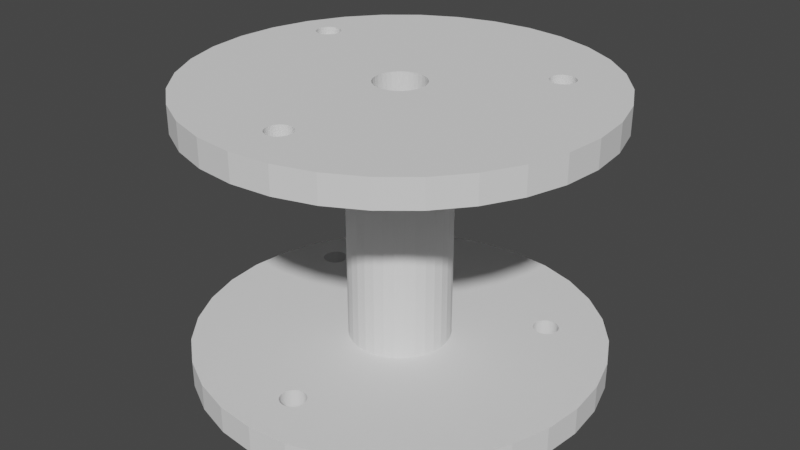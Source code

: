 # Source: Coil_Roll.blend  (saved by Blender 2.83.19; exported with 4.5.12 LTS)
import bpy
from mathutils import Matrix  # noqa: F401  (used for matrix-valued properties, if any)

bpy.ops.wm.read_factory_settings(use_empty=True)
scene = bpy.context.scene
scene.name = 'Scene'

# ---- collections
col_collection = bpy.data.collections.new('Collection'); scene.collection.children.link(col_collection)

# ---- world
world_world = bpy.data.worlds.new('World'); scene.world = world_world
world_world.use_nodes = True; world_world.node_tree.nodes.clear()
_N = world_world.node_tree.nodes; _L = world_world.node_tree.links
n0 = _N.new('ShaderNodeOutputWorld'); n0.name = 'World Output'; n0.location = (300, 300)
n1 = _N.new('ShaderNodeBackground'); n1.name = 'Background'; n1.location = (10, 300)
n1.inputs[0].default_value = (0.05088, 0.05088, 0.05088, 1.0)
_L.new(n1.outputs[0], n0.inputs[0])
n0.is_active_output = True
world_world.color = (0.05088, 0.05088, 0.05088)
world_world.use_sun_shadow = False
world_world.sun_shadow_jitter_overblur = 0.0

# ---- meshes
me_circle = bpy.data.meshes.new('Circle')
me_circle.from_pydata([(0.0, 1.0, 0.0), (-0.1951, 0.9808, 0.0), (-0.3827, 0.9239, 0.0), (-0.5556, 0.8315, 0.0), (-0.7071, 0.7071, 0.0), (-0.8315, 0.5556, 0.0), (-0.9239, 0.3827, 0.0), (-0.9808, 0.1951, 0.0), (-1.0, 7.55e-08, 0.0), (-0.9808, -0.1951, 0.0), (-0.9239, -0.3827, 0.0), (-0.8315, -0.5556, 0.0), (-0.7071, -0.7071, 0.0), (-0.5556, -0.8315, 0.0), (-0.3827, -0.9239, 0.0), (-0.1951, -0.9808, 0.0), (3.258e-07, -1.0, 0.0), (0.1951, -0.9808, 0.0), (0.3827, -0.9239, 0.0), (0.5556, -0.8315, 0.0), (0.7071, -0.7071, 0.0), (0.8315, -0.5556, 0.0), (0.9239, -0.3827, 0.0), (0.9808, -0.1951, 0.0), (1.0, 9.656e-07, 0.0), (0.9808, 0.1951, 0.0), (0.9239, 0.3827, 0.0), (0.8315, 0.5556, 0.0), (0.7071, 0.7071, 0.0), (0.5556, 0.8315, 0.0), (0.3827, 0.9239, 0.0), (0.1951, 0.9808, 0.0), (0.0, 1.0, 0.1333), (-0.1951, 0.9808, 0.1333), (-0.3827, 0.9239, 0.1333), (-0.5556, 0.8315, 0.1333), (-0.7071, 0.7071, 0.1333), (-0.8315, 0.5556, 0.1333), (-0.9239, 0.3827, 0.1333), (-0.9808, 0.1951, 0.1333), (-1.0, 7.55e-08, 0.1333), (-0.9808, -0.1951, 0.1333), (-0.9239, -0.3827, 0.1333), (-0.8315, -0.5556, 0.1333), (-0.7071, -0.7071, 0.1333), (-0.5556, -0.8315, 0.1333), (-0.3827, -0.9239, 0.1333), (-0.1951, -0.9808, 0.1333), (3.258e-07, -1.0, 0.1333), (0.1951, -0.9808, 0.1333), (0.3827, -0.9239, 0.1333), (0.5556, -0.8315, 0.1333), (0.7071, -0.7071, 0.1333), (0.8315, -0.5556, 0.1333), (0.9239, -0.3827, 0.1333), (0.9808, -0.1951, 0.1333), (1.0, 9.656e-07, 0.1333), (0.9808, 0.1951, 0.1333), (0.9239, 0.3827, 0.1333), (0.8315, 0.5556, 0.1333), (0.7071, 0.7071, 0.1333), (0.5556, 0.8315, 0.1333), (0.3827, 0.9239, 0.1333), (0.1951, 0.9808, 0.1333), (-8.848e-08, 0.25, 0.1333), (-0.04877, 0.2452, 0.1333), (-0.09567, 0.231, 0.1333), (-0.1389, 0.2079, 0.1333), (-0.1768, 0.1768, 0.1333), (-0.2079, 0.1389, 0.1333), (-0.231, 0.09567, 0.1333), (-0.2452, 0.04877, 0.1333), (-0.25, 2.685e-07, 0.1333), (-0.2452, -0.04877, 0.1333), (-0.231, -0.09567, 0.1333), (-0.2079, -0.1389, 0.1333), (-0.1768, -0.1768, 0.1333), (-0.1389, -0.2079, 0.1333), (-0.09567, -0.231, 0.1333), (-0.04877, -0.2452, 0.1333), (-7.015e-09, -0.25, 0.1333), (0.04877, -0.2452, 0.1333), (0.09567, -0.231, 0.1333), (0.1389, -0.2079, 0.1333), (0.1768, -0.1768, 0.1333), (0.2079, -0.1389, 0.1333), (0.231, -0.09567, 0.1333), (0.2452, -0.04877, 0.1333), (0.25, 4.91e-07, 0.1333), (0.2452, 0.04877, 0.1333), (0.231, 0.09567, 0.1333), (0.2079, 0.1389, 0.1333), (0.1768, 0.1768, 0.1333), (0.1389, 0.2079, 0.1333), (0.09567, 0.231, 0.1333), (0.04877, 0.2452, 0.1333), (-8.848e-08, 0.25, 1.267), (-0.04877, 0.2452, 1.267), (-0.09567, 0.231, 1.267), (-0.1389, 0.2079, 1.267), (-0.1768, 0.1768, 1.267), (-0.2079, 0.1389, 1.267), (-0.231, 0.09567, 1.267), (-0.2452, 0.04877, 1.267), (-0.25, 2.685e-07, 1.267), (-0.2452, -0.04877, 1.267), (-0.231, -0.09567, 1.267), (-0.2079, -0.1389, 1.267), (-0.1768, -0.1768, 1.267), (-0.1389, -0.2079, 1.267), (-0.09567, -0.231, 1.267), (-0.04877, -0.2452, 1.267), (-7.015e-09, -0.25, 1.267), (0.04877, -0.2452, 1.267), (0.09567, -0.231, 1.267), (0.1389, -0.2079, 1.267), (0.1768, -0.1768, 1.267), (0.2079, -0.1389, 1.267), (0.231, -0.09567, 1.267), (0.2452, -0.04877, 1.267), (0.25, 4.91e-07, 1.267), (0.2452, 0.04877, 1.267), (0.231, 0.09567, 1.267), (0.2079, 0.1389, 1.267), (0.1768, 0.1768, 1.267), (0.1389, 0.2079, 1.267), (0.09567, 0.231, 1.267), (0.04877, 0.2452, 1.267), (-3.213e-08, 1.0, 1.267), (-0.1951, 0.9808, 1.267), (-0.3827, 0.9239, 1.267), (-0.5556, 0.8315, 1.267), (-0.7071, 0.7071, 1.267), (-0.8315, 0.5556, 1.267), (-0.9239, 0.3827, 1.267), (-0.9808, 0.1951, 1.267), (-1.0, 9.599e-08, 1.267), (-0.9808, -0.1951, 1.267), (-0.9239, -0.3827, 1.267), (-0.8315, -0.5556, 1.267), (-0.7071, -0.7071, 1.267), (-0.5556, -0.8315, 1.267), (-0.3827, -0.9239, 1.267), (-0.1951, -0.9808, 1.267), (2.937e-07, -1.0, 1.267), (0.1951, -0.9808, 1.267), (0.3827, -0.9239, 1.267), (0.5556, -0.8315, 1.267), (0.7071, -0.7071, 1.267), (0.8315, -0.5556, 1.267), (0.9239, -0.3827, 1.267), (0.9808, -0.1951, 1.267), (1.0, 9.861e-07, 1.267), (0.9808, 0.1951, 1.267), (0.9239, 0.3827, 1.267), (0.8315, 0.5556, 1.267), (0.7071, 0.7071, 1.267), (0.5556, 0.8315, 1.267), (0.3827, 0.9239, 1.267), (0.1951, 0.9808, 1.267), (-3.213e-08, 1.0, 1.4), (-0.1951, 0.9808, 1.4), (-0.3827, 0.9239, 1.4), (-0.5556, 0.8315, 1.4), (-0.7071, 0.7071, 1.4), (-0.8315, 0.5556, 1.4), (-0.9239, 0.3827, 1.4), (-0.9808, 0.1951, 1.4), (-1.0, 9.599e-08, 1.4), (-0.9808, -0.1951, 1.4), (-0.9239, -0.3827, 1.4), (-0.8315, -0.5556, 1.4), (-0.7071, -0.7071, 1.4), (-0.5556, -0.8315, 1.4), (-0.3827, -0.9239, 1.4), (-0.1951, -0.9808, 1.4), (2.937e-07, -1.0, 1.4), (0.1951, -0.9808, 1.4), (0.3827, -0.9239, 1.4), (0.5556, -0.8315, 1.4), (0.7071, -0.7071, 1.4), (0.8315, -0.5556, 1.4), (0.9239, -0.3827, 1.4), (0.9808, -0.1951, 1.4), (1.0, 9.861e-07, 1.4), (0.9808, 0.1951, 1.4), (0.9239, 0.3827, 1.4), (0.8315, 0.5556, 1.4), (0.7071, 0.7071, 1.4), (0.5556, 0.8315, 1.4), (0.3827, 0.9239, 1.4), (0.1951, 0.9808, 1.4), (-0.1155, 0.04784, 0.0), (-0.1155, 0.04784, 1.4), (-0.1039, 0.06945, 0.0), (-0.1039, 0.06945, 1.4), (0.04784, 0.1155, 1.4), (0.04784, 0.1155, 5.96e-08), (0.02439, 0.1226, 0.0), (0.02439, 0.1226, 1.4), (-0.1226, 0.02439, 0.0), (-0.1226, 0.02439, 1.4), (0.08839, 0.08839, 1.4), (0.08839, 0.08839, 0.0), (0.06945, -0.1039, 1.4), (0.06945, -0.1039, -5.96e-08), (0.04784, -0.1155, -1.192e-07), (0.04784, -0.1155, 1.4), (0.1039, 0.06945, 1.4), (0.1039, 0.06945, 0.0), (0.02439, -0.1226, 1.4), (0.02439, -0.1226, 0.0), (-0.04784, -0.1155, 0.0), (-0.04784, -0.1155, 1.4), (-0.125, 1.207e-07, 0.0), (-0.125, 1.207e-07, 1.4), (-0.04784, 0.1155, 1.4), (-0.04784, 0.1155, 0.0), (-0.06945, -0.1039, 0.0), (-0.06945, -0.1039, 1.4), (0.1226, -0.02439, 1.4), (0.1226, -0.02439, 5.96e-08), (0.08839, -0.08839, 1.4), (0.08839, -0.08839, 0.0), (0.1155, -0.04784, 1.4), (0.1155, -0.04784, 0.0), (0.125, 9.437e-09, 1.4), (0.125, 9.437e-09, 0.0), (-0.08839, 0.08839, 0.0), (-0.08839, 0.08839, 1.4), (-0.06945, 0.1039, 1.4), (-0.06945, 0.1039, 5.96e-08), (-4.073e-08, -0.125, 0.0), (-4.073e-08, -0.125, 1.4), (0.0, 0.125, 0.0), (0.0, 0.125, 1.4), (0.1226, 0.02439, 1.4), (0.1226, 0.02439, 0.0), (0.06945, 0.1039, 1.4), (0.06945, 0.1039, 0.0), (0.1155, 0.04784, 1.4), (0.1155, 0.04784, 0.0), (-0.1155, -0.04784, 0.0), (-0.1155, -0.04784, 1.4), (-0.1039, -0.06945, 0.0), (-0.1039, -0.06945, 1.4), (-0.1226, -0.02439, 5.96e-08), (-0.1226, -0.02439, 1.4), (-0.08839, -0.08839, 1.4), (-0.08839, -0.08839, 0.0), (-0.02439, -0.1226, 1.4), (-0.02439, -0.1226, 5.96e-08), (0.1039, -0.06945, 1.4), (0.1039, -0.06945, 0.0), (-0.02439, 0.1226, 0.0), (-0.02439, 0.1226, 1.4), (-0.05774, -0.7094, 1.4), (-0.05774, -0.7094, 1.49e-08), (-0.05774, -0.7094, 1.267), (-0.05774, -0.7094, 0.1333), (-0.05197, -0.6986, 1.4), (-0.05197, -0.6986, 1.49e-08), (-0.05197, -0.6986, 1.267), (-0.05197, -0.6986, 0.1333), (0.02392, -0.6756, 1.4), (0.02392, -0.6756, 0.0), (0.02392, -0.6756, 0.1333), (0.02392, -0.6756, 1.267), (0.01219, -0.672, 1.4), (0.01219, -0.672, 0.0), (0.01219, -0.672, 1.267), (0.01219, -0.672, 0.1333), (-0.0613, -0.7211, 1.4), (-0.0613, -0.7211, 1.49e-08), (-0.0613, -0.7211, 1.267), (-0.0613, -0.7211, 0.1333), (0.04419, -0.6891, 1.4), (0.04419, -0.6891, 0.0), (0.04419, -0.6891, 0.1333), (0.04419, -0.6891, 1.267), (0.03472, -0.7853, 1.4), (0.03472, -0.7853, 0.0), (0.03472, -0.7853, 0.1333), (0.03472, -0.7853, 1.267), (0.02392, -0.7911, 1.4), (0.02392, -0.7911, 0.0), (0.02392, -0.7911, 0.1333), (0.02392, -0.7911, 1.267), (0.05197, -0.6986, 1.4), (0.05197, -0.6986, 0.0), (0.05197, -0.6986, 0.1333), (0.05197, -0.6986, 1.267), (0.01219, -0.7946, 1.4), (0.01219, -0.7946, 0.0), (0.01219, -0.7946, 1.267), (0.01219, -0.7946, 0.1333), (-0.02392, -0.7911, 1.4), (-0.02392, -0.7911, 1.49e-08), (-0.02392, -0.7911, 1.267), (-0.02392, -0.7911, 0.1333), (-0.0625, -0.7333, 1.4), (-0.0625, -0.7333, 1.49e-08), (-0.0625, -0.7333, 1.267), (-0.0625, -0.7333, 0.1333), (-0.02392, -0.6756, 1.4), (-0.02392, -0.6756, 1.49e-08), (-0.02392, -0.6756, 1.267), (-0.02392, -0.6756, 0.1333), (-0.03472, -0.7853, 1.4), (-0.03472, -0.7853, 1.49e-08), (-0.03472, -0.7853, 1.267), (-0.03472, -0.7853, 0.1333), (0.0613, -0.7455, 1.4), (0.0613, -0.7455, 0.0), (0.0613, -0.7455, 0.1333), (0.0613, -0.7455, 1.267), (0.04419, -0.7775, 1.4), (0.04419, -0.7775, 0.0), (0.04419, -0.7775, 0.1333), (0.04419, -0.7775, 1.267), (0.05774, -0.7573, 1.4), (0.05774, -0.7573, 0.0), (0.05774, -0.7573, 0.1333), (0.05774, -0.7573, 1.267), (0.0625, -0.7333, 1.4), (0.0625, -0.7333, 0.0), (0.0625, -0.7333, 0.1333), (0.0625, -0.7333, 1.267), (-0.04419, -0.6891, 1.4), (-0.04419, -0.6891, 1.49e-08), (-0.04419, -0.6891, 1.267), (-0.04419, -0.6891, 0.1333), (-0.03472, -0.6814, 1.4), (-0.03472, -0.6814, 1.49e-08), (-0.03472, -0.6814, 1.267), (-0.03472, -0.6814, 0.1333), (-2.037e-08, -0.7958, 0.0), (-2.037e-08, -0.7958, 1.4), (-2.037e-08, -0.7958, 1.267), (-2.037e-08, -0.7958, 0.1333), (0.0, -0.6708, 0.0), (0.0, -0.6708, 1.4), (0.0, -0.6708, 1.267), (0.0, -0.6708, 0.1333), (0.0613, -0.7211, 1.4), (0.0613, -0.7211, 0.0), (0.0613, -0.7211, 0.1333), (0.0613, -0.7211, 1.267), (0.03472, -0.6814, 1.4), (0.03472, -0.6814, 0.0), (0.03472, -0.6814, 0.1333), (0.03472, -0.6814, 1.267), (0.05774, -0.7094, 1.4), (0.05774, -0.7094, 0.0), (0.05774, -0.7094, 0.1333), (0.05774, -0.7094, 1.267), (-0.05774, -0.7573, 1.4), (-0.05774, -0.7573, 1.49e-08), (-0.05774, -0.7573, 1.267), (-0.05774, -0.7573, 0.1333), (-0.05197, -0.7681, 1.4), (-0.05197, -0.7681, 1.49e-08), (-0.05197, -0.7681, 1.267), (-0.05197, -0.7681, 0.1333), (-0.0613, -0.7455, 1.4), (-0.0613, -0.7455, 1.49e-08), (-0.0613, -0.7455, 1.267), (-0.0613, -0.7455, 0.1333), (-0.04419, -0.7775, 1.4), (-0.04419, -0.7775, 1.49e-08), (-0.04419, -0.7775, 1.267), (-0.04419, -0.7775, 0.1333), (-0.01219, -0.7946, 1.4), (-0.01219, -0.7946, 1.49e-08), (-0.01219, -0.7946, 1.267), (-0.01219, -0.7946, 0.1333), (0.05197, -0.7681, 1.4), (0.05197, -0.7681, 0.0), (0.05197, -0.7681, 0.1333), (0.05197, -0.7681, 1.267), (-0.01219, -0.672, 1.4), (-0.01219, -0.672, 1.49e-08), (-0.01219, -0.672, 1.267), (-0.01219, -0.672, 0.1333), (0.4756, 0.4906, 1.4), (0.4756, 0.4906, 1.267), (0.4756, 0.4906, 0.1333), (0.4756, 0.4906, 0.0), (0.4814, 0.5014, 1.4), (0.4814, 0.5014, 1.267), (0.4814, 0.5014, 0.1333), (0.4814, 0.5014, 0.0), (0.5573, 0.5244, 1.267), (0.5573, 0.5244, 0.1333), (0.5573, 0.5244, 0.0), (0.5573, 0.5244, 1.4), (0.5455, 0.528, 0.0), (0.5455, 0.528, 1.4), (0.5455, 0.528, 1.267), (0.5455, 0.528, 0.1333), (0.472, 0.4789, 1.4), (0.472, 0.4789, 1.267), (0.472, 0.4789, 0.1333), (0.472, 0.4789, 0.0), (0.5775, 0.5109, 1.267), (0.5775, 0.5109, 0.1333), (0.5775, 0.5109, 0.0), (0.5775, 0.5109, 1.4), (0.5681, 0.4147, 1.267), (0.5681, 0.4147, 0.1333), (0.5681, 0.4147, 0.0), (0.5681, 0.4147, 1.4), (0.5573, 0.4089, 1.267), (0.5573, 0.4089, 0.1333), (0.5573, 0.4089, 0.0), (0.5573, 0.4089, 1.4), (0.5853, 0.5014, 1.267), (0.5853, 0.5014, 0.1333), (0.5853, 0.5014, 0.0), (0.5853, 0.5014, 1.4), (0.5455, 0.4054, 1.267), (0.5455, 0.4054, 0.1333), (0.5455, 0.4054, 0.0), (0.5455, 0.4054, 1.4), (0.5094, 0.4089, 1.267), (0.5094, 0.4089, 0.1333), (0.5094, 0.4089, 0.0), (0.5094, 0.4089, 1.4), (0.4708, 0.4667, 0.0), (0.4708, 0.4667, 1.4), (0.4708, 0.4667, 1.267), (0.4708, 0.4667, 0.1333), (0.5094, 0.5244, 1.4), (0.5094, 0.5244, 1.267), (0.5094, 0.5244, 0.1333), (0.5094, 0.5244, 0.0), (0.4986, 0.4147, 1.267), (0.4986, 0.4147, 0.1333), (0.4986, 0.4147, 0.0), (0.4986, 0.4147, 1.4), (0.4713, 0.4713, 1.4), (0.4713, 0.4713, 1.267), (0.4713, 0.4713, 0.0), (0.4713, 0.4713, 0.1333), (0.5946, 0.4545, 1.267), (0.5946, 0.4545, 0.1333), (0.5946, 0.4545, 0.0), (0.5946, 0.4545, 1.4), (0.5775, 0.4225, 1.267), (0.5775, 0.4225, 0.1333), (0.5775, 0.4225, 0.0), (0.5775, 0.4225, 1.4), (0.5911, 0.4427, 1.267), (0.5911, 0.4427, 0.1333), (0.5911, 0.4427, 0.0), (0.5911, 0.4427, 1.4), (0.5958, 0.4667, 1.267), (0.5958, 0.4667, 0.1333), (0.5958, 0.4667, 0.0), (0.5958, 0.4667, 1.4), (0.4891, 0.5109, 1.4), (0.4891, 0.5109, 1.267), (0.4891, 0.5109, 0.1333), (0.4891, 0.5109, 0.0), (0.4986, 0.5186, 1.4), (0.4986, 0.5186, 1.267), (0.4986, 0.5186, 0.1333), (0.4986, 0.5186, 0.0), (0.5333, 0.4042, 1.267), (0.5333, 0.4042, 0.1333), (0.5333, 0.4042, 0.0), (0.5333, 0.4042, 1.4), (0.5333, 0.5292, 0.0), (0.5333, 0.5292, 1.4), (0.5333, 0.5292, 1.267), (0.5333, 0.5292, 0.1333), (0.5946, 0.4789, 1.267), (0.5946, 0.4789, 0.1333), (0.5946, 0.4789, 0.0), (0.5946, 0.4789, 1.4), (0.5681, 0.5186, 1.267), (0.5681, 0.5186, 0.1333), (0.5681, 0.5186, 0.0), (0.5681, 0.5186, 1.4), (0.5911, 0.4906, 1.267), (0.5911, 0.4906, 0.1333), (0.5911, 0.4906, 0.0), (0.5911, 0.4906, 1.4), (0.4756, 0.4427, 1.267), (0.4756, 0.4427, 0.1333), (0.4756, 0.4427, 0.0), (0.4756, 0.4427, 1.4), (0.4814, 0.4319, 1.267), (0.4814, 0.4319, 0.1333), (0.4814, 0.4319, 0.0), (0.4814, 0.4319, 1.4), (0.472, 0.4545, 0.0), (0.472, 0.4545, 1.4), (0.472, 0.4545, 1.267), (0.472, 0.4545, 0.1333), (0.4891, 0.4225, 1.267), (0.4891, 0.4225, 0.1333), (0.4891, 0.4225, 0.0), (0.4891, 0.4225, 1.4), (0.5211, 0.4054, 1.267), (0.5211, 0.4054, 0.1333), (0.5211, 0.4054, 0.0), (0.5211, 0.4054, 1.4), (0.5853, 0.4319, 1.267), (0.5853, 0.4319, 0.1333), (0.5853, 0.4319, 0.0), (0.5853, 0.4319, 1.4), (0.5287, 0.5287, 1.4), (0.5287, 0.5287, 1.267), (0.5287, 0.5287, 0.0), (0.5211, 0.528, 1.4), (0.5211, 0.528, 1.267), (0.5287, 0.5287, 0.1333), (0.5211, 0.528, 0.1333), (0.5211, 0.528, 0.0), (-0.7911, 0.3573, 0.0), (-0.7911, 0.3573, 1.4), (-0.7911, 0.3573, 1.267), (-0.7911, 0.3573, 0.1333), (-0.7853, 0.3681, 0.0), (-0.7853, 0.3681, 1.4), (-0.7853, 0.3681, 1.267), (-0.7853, 0.3681, 0.1333), (-0.7094, 0.3911, 0.0), (-0.7094, 0.3911, 1.4), (-0.7094, 0.3911, 1.267), (-0.7094, 0.3911, 0.1333), (-0.7211, 0.3946, 0.0), (-0.7211, 0.3946, 1.4), (-0.7211, 0.3946, 1.267), (-0.7211, 0.3946, 0.1333), (-0.7946, 0.3455, 0.0), (-0.7946, 0.3455, 1.4), (-0.7946, 0.3455, 1.267), (-0.7946, 0.3455, 0.1333), (-0.6891, 0.3775, 0.0), (-0.6891, 0.3775, 1.4), (-0.6891, 0.3775, 1.267), (-0.6891, 0.3775, 0.1333), (-0.6986, 0.2814, 1.4), (-0.6986, 0.2814, 1.267), (-0.6986, 0.2814, 0.1333), (-0.6986, 0.2814, -1.49e-08), (-0.7094, 0.2756, 1.4), (-0.7094, 0.2756, 1.267), (-0.7094, 0.2756, -1.49e-08), (-0.7094, 0.2756, 0.1333), (-0.6814, 0.3681, 0.0), (-0.6814, 0.3681, 1.4), (-0.6814, 0.3681, 1.267), (-0.6814, 0.3681, 0.1333), (-0.7211, 0.272, 1.4), (-0.7211, 0.272, 1.267), (-0.7211, 0.272, -1.49e-08), (-0.7211, 0.272, 0.1333), (-0.7573, 0.2756, 1.4), (-0.7573, 0.2756, 1.267), (-0.7573, 0.2756, -1.49e-08), (-0.7573, 0.2756, 0.1333), (-0.7958, 0.3333, 1.4), (-0.7955, 0.3295, 1.4), (-0.7958, 0.3333, 1.267), (-0.7955, 0.3295, 1.267), (-0.7958, 0.3333, 0.1333), (-0.7958, 0.3333, 1.639e-07), (-0.7573, 0.3911, 0.0), (-0.7573, 0.3911, 1.4), (-0.7573, 0.3911, 1.267), (-0.7573, 0.3911, 0.1333), (-0.7681, 0.2814, 1.4), (-0.7681, 0.2814, 1.267), (-0.7681, 0.2814, -1.49e-08), (-0.7681, 0.2814, 0.1333), (-0.672, 0.3211, 0.0), (-0.672, 0.3211, 1.4), (-0.672, 0.3211, 1.267), (-0.672, 0.3211, 0.1333), (-0.6921, 0.2867, 1.4), (-0.6921, 0.2867, 1.267), (-0.6891, 0.2891, 1.4), (-0.6891, 0.2891, 1.267), (-0.6891, 0.2891, 0.1333), (-0.6921, 0.2867, 0.1333), (-0.6891, 0.2891, 1.639e-07), (-0.6921, 0.2867, 0.0), (-0.6756, 0.3094, 0.0), (-0.6756, 0.3094, 1.4), (-0.6756, 0.3094, 1.267), (-0.6756, 0.3094, 0.1333), (-0.6708, 0.3333, 0.0), (-0.6708, 0.3333, 1.4), (-0.6708, 0.3333, 1.267), (-0.6708, 0.3333, 0.1333), (-0.7775, 0.3775, 0.0), (-0.7775, 0.3775, 1.4), (-0.7775, 0.3775, 1.267), (-0.7775, 0.3775, 0.1333), (-0.7681, 0.3853, 0.0), (-0.7681, 0.3853, 1.4), (-0.7681, 0.3853, 1.267), (-0.7681, 0.3853, 0.1333), (-0.7333, 0.2708, 1.4), (-0.7333, 0.2708, 1.267), (-0.7333, 0.2708, -1.49e-08), (-0.7333, 0.2708, 0.1333), (-0.7333, 0.3958, 0.0), (-0.7333, 0.3958, 1.4), (-0.7333, 0.3958, 1.267), (-0.7333, 0.3958, 0.1333), (-0.672, 0.3455, 0.0), (-0.672, 0.3455, 1.4), (-0.672, 0.3455, 1.267), (-0.672, 0.3455, 0.1333), (-0.6986, 0.3853, 0.0), (-0.6986, 0.3853, 1.4), (-0.6986, 0.3853, 1.267), (-0.6986, 0.3853, 0.1333), (-0.6756, 0.3573, 0.0), (-0.6756, 0.3573, 1.4), (-0.6756, 0.3573, 1.267), (-0.6756, 0.3573, 0.1333), (-0.7911, 0.3094, 1.4), (-0.7911, 0.3094, 1.267), (-0.7911, 0.3094, -1.49e-08), (-0.7911, 0.3094, 0.1333), (-0.7853, 0.2986, 1.4), (-0.7853, 0.2986, 1.267), (-0.7853, 0.2986, -1.49e-08), (-0.7853, 0.2986, 0.1333), (-0.7946, 0.3211, 1.4), (-0.7946, 0.3211, 1.267), (-0.7946, 0.3211, 0.1333), (-0.7946, 0.3211, -1.49e-08), (-0.7775, 0.2891, 1.4), (-0.7775, 0.2891, 1.267), (-0.7775, 0.2891, -1.49e-08), (-0.7775, 0.2891, 0.1333), (-0.7955, 0.3295, 0.1333), (-0.7955, 0.3295, 0.0), (-0.7455, 0.272, 1.4), (-0.7455, 0.272, 1.267), (-0.7455, 0.272, -1.49e-08), (-0.7455, 0.272, 0.1333), (-0.6814, 0.2986, 0.0), (-0.6814, 0.2986, 1.4), (-0.6814, 0.2986, 1.267), (-0.6814, 0.2986, 0.1333), (-0.7455, 0.3946, 0.0), (-0.7455, 0.3946, 1.4), (-0.7455, 0.3946, 1.267), (-0.7455, 0.3946, 0.1333)], [], [(1, 0, 32, 33), (28, 27, 59, 60), (15, 14, 46, 47), (2, 1, 33, 34), (29, 28, 60, 61), (16, 15, 47, 48), (3, 2, 34, 35), (30, 29, 61, 62), (17, 16, 48, 49), (4, 3, 35, 36), (31, 30, 62, 63), (18, 17, 49, 50), (5, 4, 36, 37), (0, 31, 63, 32), (19, 18, 50, 51), (6, 5, 37, 38), (20, 19, 51, 52), (7, 6, 38, 39), (21, 20, 52, 53), (8, 7, 39, 40), (22, 21, 53, 54), (9, 8, 40, 41), (23, 22, 54, 55), (10, 9, 41, 42), (24, 23, 55, 56), (11, 10, 42, 43), (25, 24, 56, 57), (12, 11, 43, 44), (26, 25, 57, 58), (13, 12, 44, 45), (27, 26, 58, 59), (14, 13, 45, 46), (55, 54, 86, 87), (42, 41, 73, 74), (56, 55, 87, 88), (43, 42, 74, 75), (57, 56, 88, 89), (44, 43, 75, 76), (58, 57, 89, 90), (45, 44, 76, 77), (59, 58, 90, 91), (46, 45, 77, 78), (33, 32, 64, 65), (60, 59, 91, 92, 443, 431, 499, 489, 493, 501, 437, 425, 505, 469, 421, 413, 409, 449, 509, 453, 445, 457, 477, 485, 417, 405, 481, 393, 399, 475, 517), (47, 46, 78, 79), (34, 33, 65, 66), (61, 60, 517, 518, 434, 466, 462, 390, 386, 402, 443, 92, 93), (48, 47, 79, 80, 343, 383, 307, 335, 331, 263, 259, 275, 303, 367, 359, 363, 371, 311, 299, 375, 339), (35, 34, 66, 67), (62, 61, 93, 94), (49, 48, 339, 295, 286, 282, 318, 378, 322, 314, 326, 346, 354, 290, 278, 350, 266, 271, 343, 80, 81), (36, 35, 67, 68), (63, 62, 94, 95), (50, 49, 81, 82), (37, 36, 68, 69), (32, 63, 95, 64), (51, 50, 82, 83), (38, 37, 69, 70, 587, 586, 651, 593, 581, 597, 617, 625, 555, 543, 621, 531, 535, 613, 655, 573, 605, 601, 527, 523, 539, 568, 642), (52, 51, 83, 84), (39, 38, 642, 636, 629, 633, 641, 577, 563, 647, 609, 559, 551, 546, 587, 70, 71), (53, 52, 84, 85), (40, 39, 71, 72), (54, 53, 85, 86), (41, 40, 72, 73), (90, 89, 121, 122), (77, 76, 108, 109), (91, 90, 122, 123), (78, 77, 109, 110), (65, 64, 96, 97), (92, 91, 123, 124), (79, 78, 110, 111), (66, 65, 97, 98), (93, 92, 124, 125), (80, 79, 111, 112), (67, 66, 98, 99), (94, 93, 125, 126), (81, 80, 112, 113), (68, 67, 99, 100), (95, 94, 126, 127), (82, 81, 113, 114), (69, 68, 100, 101), (64, 95, 127, 96), (83, 82, 114, 115), (70, 69, 101, 102), (84, 83, 115, 116), (71, 70, 102, 103), (85, 84, 116, 117), (72, 71, 103, 104), (86, 85, 117, 118), (73, 72, 104, 105), (87, 86, 118, 119), (74, 73, 105, 106), (88, 87, 119, 120), (75, 74, 106, 107), (89, 88, 120, 121), (76, 75, 107, 108), (98, 97, 129, 130), (125, 124, 441, 401, 385, 389, 461, 465, 433, 516, 513, 156, 157), (112, 111, 143, 144, 338, 374, 298, 310, 370, 362, 358, 366, 302, 274, 258, 262, 330, 334, 306, 382, 342), (99, 98, 130, 131), (126, 125, 157, 158), (113, 112, 342, 270, 267, 351, 279, 291, 355, 347, 327, 315, 323, 379, 319, 283, 287, 294, 338, 144, 145), (100, 99, 131, 132), (127, 126, 158, 159), (114, 113, 145, 146), (101, 100, 132, 133), (96, 127, 159, 128), (115, 114, 146, 147), (102, 101, 133, 134, 567, 566, 538, 522, 526, 600, 604, 572, 654, 612, 534, 530, 620, 542, 554, 624, 616, 596, 580, 592, 650, 585, 583), (116, 115, 147, 148), (103, 102, 583, 545, 549, 557, 607, 645, 561, 575, 639, 631, 627, 635, 567, 134, 135), (117, 116, 148, 149), (104, 103, 135, 136), (118, 117, 149, 150), (105, 104, 136, 137), (119, 118, 150, 151), (106, 105, 137, 138), (120, 119, 151, 152), (107, 106, 138, 139), (121, 120, 152, 153), (108, 107, 139, 140), (122, 121, 153, 154), (109, 108, 140, 141), (123, 122, 154, 155), (110, 109, 141, 142), (97, 96, 128, 129), (124, 123, 155, 156, 513, 474, 398, 392, 480, 404, 416, 484, 476, 456, 444, 452, 508, 448, 408, 412, 420, 468, 504, 424, 436, 500, 492, 488, 498, 430, 441), (111, 110, 142, 143), (133, 132, 164, 165), (128, 159, 191, 160), (147, 146, 178, 179), (134, 133, 165, 166), (148, 147, 179, 180), (135, 134, 166, 167), (149, 148, 180, 181), (136, 135, 167, 168), (150, 149, 181, 182), (137, 136, 168, 169), (151, 150, 182, 183), (138, 137, 169, 170), (152, 151, 183, 184), (139, 138, 170, 171), (153, 152, 184, 185), (140, 139, 171, 172), (154, 153, 185, 186), (141, 140, 172, 173), (155, 154, 186, 187), (142, 141, 173, 174), (129, 128, 160, 161), (156, 155, 187, 188), (143, 142, 174, 175), (130, 129, 161, 162), (157, 156, 188, 189), (144, 143, 175, 176), (131, 130, 162, 163), (158, 157, 189, 190), (145, 144, 176, 177), (132, 131, 163, 164), (159, 158, 190, 191), (146, 145, 177, 178), (168, 167, 201, 215), (182, 181, 252, 224), (169, 168, 215, 247), (183, 182, 224, 220), (170, 169, 247, 243), (184, 183, 220, 226), (171, 170, 243, 245), (185, 184, 226, 236), (172, 171, 245, 248), (186, 185, 236, 240), (173, 172, 248, 219), (187, 186, 240, 208), (174, 173, 219, 213), (161, 160, 235, 255), (188, 187, 208, 202, 440, 429, 497, 491, 495, 503, 439, 427, 507, 471, 423, 415, 411, 451, 511, 455, 447, 459, 479, 487, 419, 407, 483, 395, 397, 473, 512), (175, 174, 213, 250), (162, 161, 255, 216), (189, 188, 512, 515, 432, 464, 460, 388, 384, 400, 440, 202, 238), (176, 175, 250, 233, 341, 380, 304, 332, 328, 260, 256, 272, 300, 364, 356, 360, 368, 308, 296, 372, 337), (163, 162, 216, 230), (190, 189, 238, 196), (177, 176, 337, 292, 284, 280, 316, 376, 320, 312, 324, 344, 352, 288, 276, 348, 264, 268, 341, 233, 210), (164, 163, 230, 229), (191, 190, 196, 199), (178, 177, 210, 207), (165, 164, 229, 195), (160, 191, 199, 235), (179, 178, 207, 204), (166, 165, 195, 193, 582, 584, 649, 591, 579, 595, 615, 623, 553, 541, 619, 529, 533, 611, 653, 571, 603, 599, 525, 521, 537, 564, 565), (180, 179, 204, 222), (167, 166, 565, 634, 626, 630, 638, 574, 560, 644, 606, 556, 548, 544, 582, 193, 201), (181, 180, 222, 252), (7, 8, 214, 200), (21, 22, 225, 253), (8, 9, 246, 214), (22, 23, 221, 225), (9, 10, 242, 246), (23, 24, 227, 221), (10, 11, 244, 242), (24, 25, 237, 227), (11, 12, 249, 244), (25, 26, 241, 237), (12, 13, 218, 249), (26, 27, 209, 241), (13, 14, 212, 218), (0, 1, 254, 234), (27, 28, 514, 472, 396, 394, 482, 406, 418, 486, 478, 458, 446, 454, 510, 450, 410, 414, 422, 470, 506, 426, 438, 502, 494, 490, 496, 428, 442, 203, 209), (14, 15, 251, 212), (1, 2, 217, 254), (28, 29, 239, 203, 442, 403, 387, 391, 463, 467, 435, 519, 514), (15, 16, 336, 373, 297, 309, 369, 361, 357, 365, 301, 273, 257, 261, 329, 333, 305, 381, 340, 232, 251), (2, 3, 231, 217), (29, 30, 197, 239), (16, 17, 211, 232, 340, 269, 265, 349, 277, 289, 353, 345, 325, 313, 321, 377, 317, 281, 285, 293, 336), (3, 4, 228, 231), (30, 31, 198, 197), (17, 18, 206, 211), (4, 5, 194, 228), (31, 0, 234, 198), (18, 19, 205, 206), (5, 6, 643, 569, 536, 520, 524, 598, 602, 570, 652, 610, 532, 528, 618, 540, 552, 622, 614, 594, 578, 590, 648, 588, 589, 192, 194), (19, 20, 223, 205), (6, 7, 200, 192, 589, 547, 550, 558, 608, 646, 562, 576, 640, 632, 628, 637, 643), (20, 21, 253, 223), (241, 240, 208, 209), (234, 235, 255, 254), (231, 230, 229, 228), (227, 226, 236, 237), (211, 210, 207, 206), (228, 229, 195, 194), (246, 247, 243, 242), (203, 202, 238, 239), (217, 216, 230, 231), (225, 224, 220, 221), (198, 199, 235, 234), (212, 213, 250, 251), (251, 250, 233, 232), (232, 233, 210, 211), (244, 245, 248, 249), (249, 248, 219, 218), (205, 204, 222, 223), (192, 193, 201, 200), (197, 196, 199, 198), (242, 243, 245, 244), (237, 236, 240, 241), (253, 252, 224, 225), (209, 208, 202, 203), (223, 222, 252, 253), (200, 201, 215, 214), (206, 207, 204, 205), (221, 220, 226, 227), (194, 195, 193, 192), (254, 255, 216, 217), (239, 238, 196, 197), (218, 219, 213, 212), (214, 215, 247, 246), (313, 314, 326, 325), (315, 312, 324, 327), (317, 318, 378, 377), (319, 316, 376, 379), (377, 378, 322, 321), (379, 376, 320, 323), (273, 275, 303, 301), (274, 272, 300, 302), (345, 346, 354, 353), (347, 344, 352, 355), (325, 326, 346, 345), (327, 324, 344, 347), (289, 290, 278, 277), (291, 288, 276, 279), (340, 343, 383, 381), (342, 341, 380, 382), (373, 375, 339, 336), (374, 372, 337, 338), (261, 263, 259, 257), (262, 260, 256, 258), (336, 339, 295, 293), (338, 337, 292, 294), (381, 383, 307, 305), (382, 380, 304, 306), (277, 278, 350, 349), (279, 276, 348, 351), (309, 311, 299, 297), (310, 308, 296, 298), (349, 350, 266, 265), (351, 348, 264, 267), (281, 282, 318, 317), (283, 280, 316, 319), (333, 335, 331, 329), (334, 332, 328, 330), (257, 259, 275, 273), (258, 256, 272, 274), (285, 286, 282, 281), (287, 284, 280, 283), (369, 371, 311, 309), (370, 368, 308, 310), (357, 359, 363, 361), (358, 356, 360, 362), (269, 271, 343, 340), (270, 268, 341, 342), (353, 354, 290, 289), (355, 352, 288, 291), (301, 303, 367, 365), (302, 300, 364, 366), (321, 322, 314, 313), (323, 320, 312, 315), (297, 299, 375, 373), (298, 296, 372, 374), (305, 307, 335, 333), (306, 304, 332, 334), (365, 367, 359, 357), (366, 364, 356, 358), (265, 266, 271, 269), (267, 264, 268, 270), (293, 295, 286, 285), (294, 292, 284, 287), (329, 331, 263, 261), (330, 328, 260, 262), (361, 363, 371, 369), (362, 360, 368, 370), (446, 445, 457, 458), (444, 447, 459, 456), (450, 449, 509, 510), (448, 451, 511, 508), (510, 509, 453, 454), (508, 511, 455, 452), (403, 402, 443, 431, 428, 442), (401, 400, 440, 429, 430, 441), (478, 477, 485, 486), (476, 479, 487, 484), (458, 457, 477, 478), (456, 459, 479, 476), (418, 417, 405, 406), (416, 419, 407, 404), (472, 475, 517, 518, 519, 514), (474, 473, 512, 515, 516, 513), (506, 505, 469, 470), (504, 507, 471, 468), (391, 390, 386, 387), (389, 388, 384, 385), (470, 469, 421, 422), (468, 471, 423, 420), (519, 518, 434, 435), (516, 515, 432, 433), (406, 405, 481, 482), (404, 407, 483, 480), (438, 437, 425, 426), (436, 439, 427, 424), (482, 481, 393, 394), (480, 483, 395, 392), (410, 409, 449, 450), (408, 411, 451, 448), (467, 466, 462, 463), (465, 464, 460, 461), (387, 386, 402, 403), (385, 384, 400, 401), (414, 413, 409, 410), (412, 415, 411, 408), (502, 501, 437, 438), (500, 503, 439, 436), (490, 489, 493, 494), (488, 491, 495, 492), (396, 399, 475, 472), (398, 397, 473, 474), (486, 485, 417, 418), (484, 487, 419, 416), (428, 431, 499, 496), (430, 429, 497, 498), (454, 453, 445, 446), (452, 455, 447, 444), (426, 425, 505, 506), (424, 427, 507, 504), (435, 434, 466, 467), (433, 432, 464, 465), (496, 499, 489, 490), (498, 497, 491, 488), (394, 393, 399, 396), (392, 395, 397, 398), (422, 421, 413, 414), (420, 423, 415, 412), (463, 462, 390, 391), (461, 460, 388, 389), (494, 493, 501, 502), (492, 495, 503, 500), (578, 581, 597, 594), (580, 579, 595, 596), (588, 586, 651, 648), (585, 584, 649, 650), (648, 651, 593, 590), (650, 649, 591, 592), (536, 539, 568, 569), (538, 537, 564, 566), (614, 617, 625, 622), (616, 615, 623, 624), (594, 597, 617, 614), (596, 595, 615, 616), (552, 555, 543, 540), (554, 553, 541, 542), (610, 613, 655, 652), (612, 611, 653, 654), (646, 647, 609, 608), (645, 644, 606, 607), (524, 527, 523, 520), (526, 525, 521, 522), (608, 609, 559, 558), (607, 606, 556, 557), (652, 655, 573, 570), (654, 653, 571, 572), (540, 543, 621, 618), (542, 541, 619, 620), (576, 577, 563, 562), (575, 574, 560, 561), (618, 621, 531, 528), (620, 619, 529, 530), (547, 546, 587, 586, 588, 589), (545, 544, 582, 584, 585, 583), (602, 605, 601, 598), (604, 603, 599, 600), (520, 523, 539, 536), (522, 521, 537, 538), (550, 551, 546, 547), (549, 548, 544, 545), (640, 641, 577, 576), (639, 638, 574, 575), (628, 629, 633, 632), (627, 626, 630, 631), (532, 535, 613, 610), (534, 533, 611, 612), (622, 625, 555, 552), (624, 623, 553, 554), (569, 568, 642, 636, 637, 643), (566, 564, 565, 634, 635, 567), (590, 593, 581, 578), (592, 591, 579, 580), (562, 563, 647, 646), (561, 560, 644, 645), (570, 573, 605, 602), (572, 571, 603, 604), (637, 636, 629, 628), (635, 634, 626, 627), (528, 531, 535, 532), (530, 529, 533, 534), (558, 559, 551, 550), (557, 556, 548, 549), (598, 601, 527, 524), (600, 599, 525, 526), (632, 633, 641, 640), (631, 630, 638, 639)])
_uv = me_circle.uv_layers.new(name='UVMap')
_uv.uv.foreach_set('vector', [0.0, 0.0, 0.0, 0.0, 0.0, 0.0, 0.0, 0.0, 0.0, 0.0, 0.0, 0.0, 0.0, 0.0, 0.0, 0.0, 0.0, 0.0, 0.0, 0.0, 0.0, 0.0, 0.0, 0.0, 0.0, 0.0, 0.0, 0.0, 0.0, 0.0, 0.0, 0.0, 0.0, 0.0, 0.0, 0.0, 0.0, 0.0, 0.0, 0.0, 0.0, 0.0, 0.0, 0.0, 0.0, 0.0, 0.0, 0.0, 0.0, 0.0, 0.0, 0.0, 0.0, 0.0, 0.0, 0.0, 0.0, 0.0, 0.0, 0.0, 0.0, 0.0, 0.0, 0.0, 0.0, 0.0, 0.0, 0.0, 0.0, 0.0, 0.0, 0.0, 0.0, 0.0, 0.0, 0.0, 0.0, 0.0, 0.0, 0.0, 0.0, 0.0, 0.0, 0.0, 0.0, 0.0, 0.0, 0.0, 0.0, 0.0, 0.0, 0.0, 0.0, 0.0, 0.0, 0.0, 0.0, 0.0, 0.0, 0.0, 0.0, 0.0, 0.0, 0.0, 0.0, 0.0, 0.0, 0.0, 0.0, 0.0, 0.0, 0.0, 0.0, 0.0, 0.0, 0.0, 0.0, 0.0, 0.0, 0.0, 0.0, 0.0, 0.0, 0.0, 0.0, 0.0, 0.0, 0.0, 0.0, 0.0, 0.0, 0.0, 0.0, 0.0, 0.0, 0.0, 0.0, 0.0, 0.0, 0.0, 0.0, 0.0, 0.0, 0.0, 0.0, 0.0, 0.0, 0.0, 0.0, 0.0, 0.0, 0.0, 0.0, 0.0, 0.0, 0.0, 0.0, 0.0, 0.0, 0.0, 0.0, 0.0, 0.0, 0.0, 0.0, 0.0, 0.0, 0.0, 0.0, 0.0, 0.0, 0.0, 0.0, 0.0, 0.0, 0.0, 0.0, 0.0, 0.0, 0.0, 0.0, 0.0, 0.0, 0.0, 0.0, 0.0, 0.0, 0.0, 0.0, 0.0, 0.0, 0.0, 0.0, 0.0, 0.0, 0.0, 0.0, 0.0, 0.0, 0.0, 0.0, 0.0, 0.0, 0.0, 0.0, 0.0, 0.0, 0.0, 0.0, 0.0, 0.0, 0.0, 0.0, 0.0, 0.0, 0.0, 0.0, 0.0, 0.0, 0.0, 0.0, 0.0, 0.0, 0.0, 0.0, 0.0, 0.0, 0.0, 0.0, 0.0, 0.0, 0.0, 0.0, 0.0, 0.0, 0.0, 0.0, 0.0, 0.0, 0.0, 0.0, 0.0, 0.0, 0.0, 0.0, 0.0, 0.0, 0.0, 0.0, 0.0, 0.0, 0.0, 0.0, 0.0, 0.0, 0.0, 0.0, 0.0, 0.0, 0.0, 0.0, 0.0, 0.0, 0.0, 0.0, 0.0, 0.0, 0.0, 0.0, 0.0, 0.0, 0.0, 0.0, 0.0, 0.0, 0.0, 0.0, 0.0, 0.0, 0.0, 0.0, 0.0, 0.0, 0.0, 0.0, 0.0, 0.0, 0.0, 0.0, 0.0, 0.0, 0.0, 0.0, 0.0, 0.0, 0.0, 0.0, 0.0, 0.0, 0.0, 0.0, 0.0, 0.0, 0.0, 0.0, 0.0, 0.0, 0.0, 0.0, 0.0, 0.0, 0.0, 0.0, 0.0, 0.0, 0.0, 0.0, 0.0, 0.0, 0.0, 0.0, 0.0, 0.0, 0.0, 0.0, 0.0, 0.0, 0.0, 0.0, 0.0, 0.0, 0.0, 0.0, 0.0, 0.0, 0.0, 0.0, 0.0, 0.0, 0.0, 0.0, 0.0, 0.0, 0.0, 0.0, 0.0, 0.0, 0.0, 0.0, 0.0, 0.0, 0.0, 0.0, 0.0, 0.0, 0.0, 0.0, 0.0, 0.0, 0.0, 0.0, 0.0, 0.0, 0.0, 0.0, 0.0, 0.0, 0.0, 0.0, 0.0, 0.0, 0.0, 0.0, 0.0, 0.0, 0.0, 0.0, 0.0, 0.0, 0.0, 0.0, 0.0, 0.0, 0.0, 0.0, 0.0, 0.0, 0.0, 0.0, 0.0, 0.0, 0.0, 0.0, 0.0, 0.0, 0.0, 0.0, 0.0, 0.0, 0.0, 0.0, 0.0, 0.0, 0.0, 0.0, 0.0, 0.0, 0.0, 0.0, 0.0, 0.0, 0.0, 0.0, 0.0, 0.0, 0.0, 0.0, 0.0, 0.0, 0.0, 0.0, 0.0, 0.0, 0.0, 0.0, 0.0, 0.0, 0.0, 0.0, 0.0, 0.0, 0.0, 0.0, 0.0, 0.0, 0.0, 0.0, 0.0, 0.0, 0.0, 0.0, 0.0, 0.0, 0.0, 0.0, 0.0, 0.0, 0.0, 0.0, 0.0, 0.0, 0.0, 0.0, 0.0, 0.0, 0.0, 0.0, 0.0, 0.0, 0.0, 0.0, 0.0, 0.0, 0.0, 0.0, 0.0, 0.0, 0.0, 0.0, 0.0, 0.0, 0.0, 0.0, 0.0, 0.0, 0.0, 0.0, 0.0, 0.0, 0.0, 0.0, 0.0, 0.0, 0.0, 0.0, 0.0, 0.0, 0.0, 0.0, 0.0, 0.0, 0.0, 0.0, 0.0, 0.0, 0.0, 0.0, 0.0, 0.0, 0.0, 0.0, 0.0, 0.0, 0.0, 0.0, 0.0, 0.0, 0.0, 0.0, 0.0, 0.0, 0.0, 0.0, 0.0, 0.0, 0.0, 0.0, 0.0, 0.0, 0.0, 0.0, 0.0, 0.0, 0.0, 0.0, 0.0, 0.0, 0.0, 0.0, 0.0, 0.0, 0.0, 0.0, 0.0, 0.0, 0.0, 0.0, 0.0, 0.0, 0.0, 0.0, 0.0, 0.0, 0.0, 0.0, 0.0, 0.0, 0.0, 0.0, 0.0, 0.0, 0.0, 0.0, 0.0, 0.0, 0.0, 0.0, 0.0, 0.0, 0.0, 0.0, 0.0, 0.0, 0.0, 0.0, 0.0, 0.0, 0.0, 0.0, 0.0, 0.0, 0.0, 0.0, 0.0, 0.0, 0.0, 0.0, 0.0, 0.0, 0.0, 0.0, 0.0, 0.0, 0.0, 0.0, 0.0, 0.0, 0.0, 0.0, 0.0, 0.0, 0.0, 0.0, 0.0, 0.0, 0.0, 0.0, 0.0, 0.0, 0.0, 0.0, 0.0, 0.0, 0.0, 0.0, 0.0, 0.0, 0.0, 0.0, 0.0, 0.0, 0.0, 0.0, 0.0, 0.0, 0.0, 0.0, 0.0, 0.0, 0.0, 0.0, 0.0, 0.0, 0.0, 0.0, 0.0, 0.0, 0.0, 0.0, 0.0, 0.0, 0.0, 0.0, 0.0, 0.0, 0.0, 0.0, 0.0, 0.0, 0.0, 0.0, 0.0, 0.0, 0.0, 0.0, 0.0, 0.0, 0.0, 0.0, 0.0, 0.0, 0.0, 0.0, 0.0, 0.0, 0.0, 0.0, 0.0, 0.0, 0.0, 0.0, 0.0, 0.0, 0.0, 0.0, 0.0, 0.0, 0.0, 0.0, 0.0, 0.0, 0.0, 0.0, 0.0, 0.0, 0.0, 0.0, 0.0, 0.0, 0.0, 0.0, 0.0, 0.0, 0.0, 0.0, 0.0, 0.0, 0.0, 0.0, 0.0, 0.0, 0.0, 0.0, 0.0, 0.0, 0.0, 0.0, 0.0, 0.0, 0.0, 0.0, 0.0, 0.0, 0.0, 0.0, 0.0, 0.0, 0.0, 0.0, 0.0, 0.0, 0.0, 0.0, 0.0, 0.0, 0.0, 0.0, 0.0, 0.0, 0.0, 0.0, 0.0, 0.0, 0.0, 0.0, 0.0, 0.0, 0.0, 0.0, 0.0, 0.0, 0.0, 0.0, 0.0, 0.0, 0.0, 0.0, 0.0, 0.0, 0.0, 0.0, 0.0, 0.0, 0.0, 0.0, 0.0, 0.0, 0.0, 0.0, 0.0, 0.0, 0.0, 0.0, 0.0, 0.0, 0.0, 0.0, 0.0, 0.0, 0.0, 0.0, 0.0, 0.0, 0.0, 0.0, 0.0, 0.0, 0.0, 0.0, 0.0, 0.0, 0.0, 0.0, 0.0, 0.0, 0.0, 0.0, 0.0, 0.0, 0.0, 0.0, 0.0, 0.0, 0.0, 0.0, 0.0, 0.0, 0.0, 0.0, 0.0, 0.0, 0.0, 0.0, 0.0, 0.0, 0.0, 0.0, 0.0, 0.0, 0.0, 0.0, 0.0, 0.0, 0.0, 0.0, 0.0, 0.0, 0.0, 0.0, 0.0, 0.0, 0.0, 0.0, 0.0, 0.0, 0.0, 0.0, 0.0, 0.0, 0.0, 0.0, 0.0, 0.0, 0.0, 0.0, 0.0, 0.0, 0.0, 0.0, 0.0, 0.0, 0.0, 0.0, 0.0, 0.0, 0.0, 0.0, 0.0, 0.0, 0.0, 0.0, 0.0, 0.0, 0.0, 0.0, 0.0, 0.0, 0.0, 0.0, 0.0, 0.0, 0.0, 0.0, 0.0, 0.0, 0.0, 0.0, 0.0, 0.0, 0.0, 0.0, 0.0, 0.0, 0.0, 0.0, 0.0, 0.0, 0.0, 0.0, 0.0, 0.0, 0.0, 0.0, 0.0, 0.0, 0.0, 0.0, 0.0, 0.0, 0.0, 0.0, 0.0, 0.0, 0.0, 0.0, 0.0, 0.0, 0.0, 0.0, 0.0, 0.0, 0.0, 0.0, 0.0, 0.0, 0.0, 0.0, 0.0, 0.0, 0.0, 0.0, 0.0, 0.0, 0.0, 0.0, 0.0, 0.0, 0.0, 0.0, 0.0, 0.0, 0.0, 0.0, 0.0, 0.0, 0.0, 0.0, 0.0, 0.0, 0.0, 0.0, 0.0, 0.0, 0.0, 0.0, 0.0, 0.0, 0.0, 0.0, 0.0, 0.0, 0.0, 0.0, 0.0, 0.0, 0.0, 0.0, 0.0, 0.0, 0.0, 0.0, 0.0, 0.0, 0.0, 0.0, 0.0, 0.0, 0.0, 0.0, 0.0, 0.0, 0.0, 0.0, 0.0, 0.0, 0.0, 0.0, 0.0, 0.0, 0.0, 0.0, 0.0, 0.0, 0.0, 0.0, 0.0, 0.0, 0.0, 0.0, 0.0, 0.0, 0.0, 0.0, 0.0, 0.0, 0.0, 0.0, 0.0, 0.0, 0.0, 0.0, 0.0, 0.0, 0.0, 0.0, 0.0, 0.0, 0.0, 0.0, 0.0, 0.0, 0.0, 0.0, 0.0, 0.0, 0.0, 0.0, 0.0, 0.0, 0.0, 0.0, 0.0, 0.0, 0.0, 0.0, 0.0, 0.0, 0.0, 0.0, 0.0, 0.0, 0.0, 0.0, 0.0, 0.0, 0.0, 0.0, 0.0, 0.0, 0.0, 0.0, 0.0, 0.0, 0.0, 0.0, 0.0, 0.0, 0.0, 0.0, 0.0, 0.0, 0.0, 0.0, 0.0, 0.0, 0.0, 0.0, 0.0, 0.0, 0.0, 0.0, 0.0, 0.0, 0.0, 0.0, 0.0, 0.0, 0.0, 0.0, 0.0, 0.0, 0.0, 0.0, 0.0, 0.0, 0.0, 0.0, 0.0, 0.0, 0.0, 0.0, 0.0, 0.0, 0.0, 0.0, 0.0, 0.0, 0.0, 0.0, 0.0, 0.0, 0.0, 0.0, 0.0, 0.0, 0.0, 0.0, 0.0, 0.0, 0.0, 0.0, 0.0, 0.0, 0.0, 0.0, 0.0, 0.0, 0.0, 0.0, 0.0, 0.0, 0.0, 0.0, 0.0, 0.0, 0.0, 0.0, 0.0, 0.0, 0.0, 0.0, 0.0, 0.0, 0.0, 0.0, 0.0, 0.0, 0.0, 0.0, 0.0, 0.0, 0.0, 0.0, 0.0, 0.0, 0.0, 0.0, 0.0, 0.0, 0.0, 0.0, 0.0, 0.0, 0.0, 0.0, 0.0, 0.0, 0.0, 0.0, 0.0, 0.0, 0.0, 0.0, 0.0, 0.0, 0.0, 0.0, 0.0, 0.0, 0.0, 0.0, 0.0, 0.0, 0.0, 0.0, 0.0, 0.0, 0.0, 0.0, 0.0, 0.0, 0.0, 0.0, 0.0, 0.0, 0.0, 0.0, 0.0, 0.0, 0.0, 0.0, 0.0, 0.0, 0.0, 0.0, 0.0, 0.0, 0.0, 0.0, 0.0, 0.0, 0.0, 0.0, 0.0, 0.0, 0.0, 0.0, 0.0, 0.0, 0.0, 0.0, 0.0, 0.0, 0.0, 0.0, 0.0, 0.0, 0.0, 0.0, 0.0, 0.0, 0.0, 0.0, 0.0, 0.0, 0.0, 0.0, 0.0, 0.0, 0.0, 0.0, 0.0, 0.0, 0.0, 0.0, 0.0, 0.0, 0.0, 0.0, 0.0, 0.0, 0.0, 0.0, 0.0, 0.0, 0.0, 0.0, 0.0, 0.0, 0.0, 0.0, 0.0, 0.0, 0.0, 0.0, 0.0, 0.0, 0.0, 0.0, 0.0, 0.0, 0.0, 0.0, 0.0, 0.0, 0.0, 0.0, 0.0, 0.0, 0.0, 0.0, 0.0, 0.0, 0.0, 0.0, 0.0, 0.0, 0.0, 0.0, 0.0, 0.0, 0.0, 0.0, 0.0, 0.0, 0.0, 0.0, 0.0, 0.0, 0.0, 0.0, 0.0, 0.0, 0.0, 0.0, 0.0, 0.0, 0.0, 0.0, 0.0, 0.0, 0.0, 0.0, 0.0, 0.0, 0.0, 0.0, 0.0, 0.0, 0.0, 0.0, 0.0, 0.0, 0.0, 0.0, 0.0, 0.0, 0.0, 0.0, 0.0, 0.0, 0.0, 0.0, 0.0, 0.0, 0.0, 0.0, 0.0, 0.0, 0.0, 0.0, 0.0, 0.0, 0.0, 0.0, 0.0, 0.0, 0.0, 0.0, 0.0, 0.0, 0.0, 0.0, 0.0, 0.0, 0.0, 0.0, 0.0, 0.0, 0.0, 0.0, 0.0, 0.0, 0.0, 0.0, 0.0, 0.0, 0.0, 0.0, 0.0, 0.0, 0.0, 0.0, 0.0, 0.0, 0.0, 0.0, 0.0, 0.0, 0.0, 0.0, 0.0, 0.0, 0.0, 0.0, 0.0, 0.0, 0.0, 0.0, 0.0, 0.0, 0.0, 0.0, 0.0, 0.0, 0.0, 0.0, 0.0, 0.0, 0.0, 0.0, 0.0, 0.0, 0.0, 0.0, 0.0, 0.0, 0.0, 0.0, 0.0, 0.0, 0.0, 0.0, 0.0, 0.0, 0.0, 0.0, 0.0, 0.0, 0.0, 0.0, 0.0, 0.0, 0.0, 0.0, 0.0, 0.0, 0.0, 0.0, 0.0, 0.0, 0.0, 0.0, 0.0, 0.0, 0.0, 0.0, 0.0, 0.0, 0.0, 0.0, 0.0, 0.0, 0.0, 0.0, 0.0, 0.0, 0.0, 0.0, 0.0, 0.0, 0.0, 0.0, 0.0, 0.0, 0.0, 0.0, 0.0, 0.0, 0.0, 0.0, 0.0, 0.0, 0.0, 0.0, 0.0, 0.0, 0.0, 0.0, 0.0, 0.0, 0.0, 0.0, 0.0, 0.0, 0.0, 0.0, 0.0, 0.0, 0.0, 0.0, 0.0, 0.0, 0.0, 0.0, 0.0, 0.0, 0.0, 0.0, 0.0, 0.0, 0.0, 0.0, 0.0, 0.0, 0.0, 0.0, 0.0, 0.0, 0.0, 0.0, 0.0, 0.0, 0.0, 0.0, 0.0, 0.0, 0.0, 0.0, 0.0, 0.0, 0.0, 0.0, 0.0, 0.0, 0.0, 0.0, 0.0, 0.0, 0.0, 0.0, 0.0, 0.0, 0.0, 0.0, 0.0, 0.0, 0.0, 0.0, 0.0, 0.0, 0.0, 0.0, 0.0, 0.0, 0.0, 0.0, 0.0, 0.0, 0.0, 0.0, 0.0, 0.0, 0.0, 0.0, 0.0, 0.0, 0.0, 0.0, 0.0, 0.0, 0.0, 0.0, 0.0, 0.0, 0.0, 0.0, 0.0, 0.0, 0.0, 0.0, 0.0, 0.0, 0.0, 0.0, 0.0, 0.0, 0.0, 0.0, 0.0, 0.0, 0.0, 0.0, 0.0, 0.0, 0.0, 0.0, 0.0, 0.0, 0.0, 0.0, 0.0, 0.0, 0.0, 0.0, 0.0, 0.0, 0.0, 0.0, 0.0, 0.0, 0.0, 0.0, 0.0, 0.0, 0.0, 0.0, 0.0, 0.0, 0.0, 0.0, 0.0, 0.0, 0.0, 0.0, 0.0, 0.0, 0.0, 0.0, 0.0, 0.0, 0.0, 0.0, 0.0, 0.0, 0.0, 0.0, 0.0, 0.0, 0.0, 0.0, 0.0, 0.0, 0.0, 0.0, 0.0, 0.0, 0.0, 0.0, 0.0, 0.0, 0.0, 0.0, 0.0, 0.0, 0.0, 0.0, 0.0, 0.0, 0.0, 0.0, 0.0, 0.0, 0.0, 0.0, 0.0, 0.0, 0.0, 0.0, 0.0, 0.0, 0.0, 0.0, 0.0, 0.0, 0.0, 0.0, 0.0, 0.0, 0.0, 0.0, 0.0, 0.0, 0.0, 0.0, 0.0, 0.0, 0.0, 0.0, 0.0, 0.0, 0.0, 0.0, 0.0, 0.0, 0.0, 0.0, 0.0, 0.0, 0.0, 0.0, 0.0, 0.0, 0.0, 0.0, 0.0, 0.0, 0.0, 0.0, 0.0, 0.0, 0.0, 0.0, 0.0, 0.0, 0.0, 0.0, 0.0, 0.0, 0.0, 0.0, 0.0, 0.0, 0.0, 0.0, 0.0, 0.0, 0.0, 0.0, 0.0, 0.0, 0.0, 0.0, 0.0, 0.0, 0.0, 0.0, 0.0, 0.0, 0.0, 0.0, 0.0, 0.0, 0.0, 0.0, 0.0, 0.0, 0.0, 0.0, 0.0, 0.0, 0.0, 0.0, 0.0, 0.0, 0.0, 0.0, 0.0, 0.0, 0.0, 0.0, 0.0, 0.0, 0.0, 0.0, 0.0, 0.0, 0.0, 0.0, 0.0, 0.0, 0.0, 0.0, 0.0, 0.0, 0.0, 0.0, 0.0, 0.0, 0.0, 0.0, 0.0, 0.0, 0.0, 0.0, 0.0, 0.0, 0.0, 0.0, 0.0, 0.0, 0.0, 0.0, 0.0, 0.0, 0.0, 0.0, 0.0, 0.0, 0.0, 0.0, 0.0, 0.0, 0.0, 0.0, 0.0, 0.0, 0.0, 0.0, 0.0, 0.0, 0.0, 0.0, 0.0, 0.0, 0.0, 0.0, 0.0, 0.0, 0.0, 0.0, 0.0, 0.0, 0.0, 0.0, 0.0, 0.0, 0.0, 0.0, 0.0, 0.0, 0.0, 0.0, 0.0, 0.0, 0.0, 0.0, 0.0, 0.0, 0.0, 0.0, 0.0, 0.0, 0.0, 0.0, 0.0, 0.0, 0.0, 0.0, 0.0, 0.0, 0.0, 0.0, 0.0, 0.0, 0.0, 0.0, 0.0, 0.0, 0.0, 0.0, 0.0, 0.0, 0.0, 0.0, 0.0, 0.0, 0.0, 0.0, 0.0, 0.0, 0.0, 0.0, 0.0, 0.0, 0.0, 0.0, 0.0, 0.0, 0.0, 0.0, 0.0, 0.0, 0.0, 0.0, 0.0, 0.0, 0.0, 0.0, 0.0, 0.0, 0.0, 0.0, 0.0, 0.0, 0.0, 0.0, 0.0, 0.0, 0.0, 0.0, 0.0, 0.0, 0.0, 0.0, 0.0, 0.0, 0.0, 0.0, 0.0, 0.0, 0.0, 0.0, 0.0, 0.0, 0.0, 0.0, 0.0, 0.0, 0.0, 0.0, 0.0, 0.0, 0.0, 0.0, 0.0, 0.0, 0.0, 0.0, 0.0, 0.0, 0.0, 0.0, 0.0, 0.0, 0.0, 0.0, 0.0, 0.0, 0.0, 0.0, 0.0, 0.0, 0.0, 0.0, 0.0, 0.0, 0.0, 0.0, 0.0, 0.0, 0.0, 0.0, 0.0, 0.0, 0.0, 0.0, 0.0, 0.0, 0.0, 0.0, 0.0, 0.0, 0.0, 0.0, 0.0, 0.0, 0.0, 0.0, 0.0, 0.0, 0.0, 0.0, 0.0, 0.0, 0.0, 0.0, 0.0, 0.0, 0.0, 0.0, 0.0, 0.0, 0.0, 0.0, 0.0, 0.0, 0.0, 0.0, 0.0, 0.0, 0.0, 0.0, 0.0, 0.0, 0.0, 0.0, 0.0, 0.0, 0.0, 0.0, 0.0, 0.0, 0.0, 0.0, 0.0, 0.0, 0.0, 0.0, 0.0, 0.0, 0.0, 0.0, 0.0, 0.0, 0.0, 0.0, 0.0, 0.0, 0.0, 0.0, 0.0, 0.0, 0.0, 0.0, 0.0, 0.0, 0.0, 0.0, 0.0, 0.0, 0.0, 0.0, 0.0, 0.0, 0.0, 0.0, 0.0, 0.0, 0.0, 0.0, 0.0, 0.0, 0.0, 0.0, 0.0, 0.0, 0.0, 0.0, 0.0, 0.0, 0.0, 0.0, 0.0, 0.0, 0.0, 0.0, 0.0, 0.0, 0.0, 0.0, 0.0, 0.0, 0.0, 0.0, 0.0, 0.0, 0.0, 0.0, 0.0, 0.0, 0.0, 0.0, 0.0, 0.0, 0.0, 0.0, 0.0, 0.0, 0.0, 0.0, 0.0, 0.0, 0.0, 0.0, 0.0, 0.0, 0.0, 0.0, 0.0, 0.0, 0.0, 0.0, 0.0, 0.0, 0.0, 0.0, 0.0, 0.0, 0.0, 0.0, 0.0, 0.0, 0.0, 0.0, 0.0, 0.0, 0.0, 0.0, 0.0, 0.0, 0.0, 0.0, 0.0, 0.0, 0.0, 0.0, 0.0, 0.0, 0.0, 0.0, 0.0, 0.0, 0.0, 0.0, 0.0, 0.0, 0.0, 0.0, 0.0, 0.0, 0.0, 0.0, 0.0, 0.0, 0.0, 0.0, 0.0, 0.0, 0.0, 0.0, 0.0, 0.0, 0.0, 0.0, 0.0, 0.0, 0.0, 0.0, 0.0, 0.0, 0.0, 0.0, 0.0, 0.0, 0.0, 0.0, 0.0, 0.0, 0.0, 0.0, 0.0, 0.0, 0.0, 0.0, 0.0, 0.0, 0.0, 0.0, 0.0, 0.0, 0.0, 0.0, 0.0, 0.0, 0.0, 0.0, 0.0, 0.0, 0.0, 0.0, 0.0, 0.0, 0.0, 0.0, 0.0, 0.0, 0.0, 0.0, 0.0, 0.0, 0.0, 0.0, 0.0, 0.0, 0.0, 0.0, 0.0, 0.0, 0.0, 0.0, 0.0, 0.0, 0.0, 0.0, 0.0, 0.0, 0.0, 0.0, 0.0, 0.0, 0.0, 0.0, 0.0, 0.0, 0.0, 0.0, 0.0, 0.0, 0.0, 0.0, 0.0, 0.0, 0.0, 0.0, 0.0, 0.0, 0.0, 0.0, 0.0, 0.0, 0.0, 0.0, 0.0, 0.0, 0.0, 0.0, 0.0, 0.0, 0.0, 0.0, 0.0, 0.0, 0.0, 0.0, 0.0, 0.0, 0.0, 0.0, 0.0, 0.0, 0.0, 0.0, 0.0, 0.0, 0.0, 0.0, 0.0, 0.0, 0.0, 0.0, 0.0, 0.0, 0.0, 0.0, 0.0, 0.0, 0.0, 0.0, 0.0, 0.0, 0.0, 0.0, 0.0, 0.0, 0.0, 0.0, 0.0, 0.0, 0.0, 0.0, 0.0, 0.0, 0.0, 0.0, 0.0, 0.0, 0.0, 0.0, 0.0, 0.0, 0.0, 0.0, 0.0, 0.0, 0.0, 0.0, 0.0, 0.0, 0.0, 0.0, 0.0, 0.0, 0.0, 0.0, 0.0, 0.0, 0.0, 0.0, 0.0, 0.0, 0.0, 0.0, 0.0, 0.0, 0.0, 0.0, 0.0, 0.0, 0.0, 0.0, 0.0, 0.0, 0.0, 0.0, 0.0, 0.0, 0.0, 0.0, 0.0, 0.0, 0.0, 0.0, 0.0, 0.0, 0.0, 0.0, 0.0, 0.0, 0.0, 0.0, 0.0, 0.0, 0.0, 0.0, 0.0, 0.0, 0.0, 0.0, 0.0, 0.0, 0.0, 0.0, 0.0, 0.0, 0.0, 0.0, 0.0, 0.0, 0.0, 0.0, 0.0, 0.0, 0.0, 0.0, 0.0, 0.0, 0.0, 0.0, 0.0, 0.0, 0.0, 0.0, 0.0, 0.0, 0.0, 0.0, 0.0, 0.0, 0.0, 0.0, 0.0, 0.0, 0.0, 0.0, 0.0, 0.0, 0.0, 0.0, 0.0, 0.0, 0.0, 0.0, 0.0, 0.0, 0.0, 0.0, 0.0, 0.0, 0.0, 0.0, 0.0, 0.0, 0.0, 0.0, 0.0, 0.0, 0.0, 0.0, 0.0, 0.0, 0.0, 0.0, 0.0, 0.0, 0.0, 0.0, 0.0, 0.0, 0.0, 0.0, 0.0, 0.0, 0.0, 0.0, 0.0, 0.0, 0.0, 0.0, 0.0, 0.0, 0.0, 0.0, 0.0, 0.0, 0.0, 0.0, 0.0, 0.0, 0.0, 0.0, 0.0, 0.0, 0.0, 0.0, 0.0, 0.0, 0.0, 0.0, 0.0, 0.0, 0.0, 0.0, 0.0, 0.0, 0.0, 0.0, 0.0, 0.0, 0.0, 0.0, 0.0, 0.0, 0.0, 0.0, 0.0, 0.0, 0.0, 0.0, 0.0, 0.0, 0.0, 0.0, 0.0, 0.0, 0.0, 0.0, 0.0, 0.0, 0.0, 0.0, 0.0, 0.0, 0.0, 0.0, 0.0, 0.0, 0.0, 0.0, 0.0, 0.0, 0.0, 0.0, 0.0, 0.0, 0.0, 0.0, 0.0, 0.0, 0.0, 0.0, 0.0, 0.0, 0.0, 0.0, 0.0, 0.0, 0.0, 0.0, 0.0, 0.0, 0.0, 0.0, 0.0, 0.0, 0.0, 0.0, 0.0, 0.0, 0.0, 0.0, 0.0, 0.0, 0.0, 0.0, 0.0, 0.0, 0.0, 0.0, 0.0, 0.0, 0.0, 0.0, 0.0, 0.0, 0.0, 0.0, 0.0, 0.0, 0.0, 0.0, 0.0, 0.0, 0.0, 0.0, 0.0, 0.0, 0.0, 0.0, 0.0, 0.0, 0.0, 0.0, 0.0, 0.0, 0.0, 0.0, 0.0, 0.0, 0.0, 0.0, 0.0, 0.0, 0.0, 0.0, 0.0, 0.0, 0.0, 0.0, 0.0, 0.0, 0.0, 0.0, 0.0, 0.0, 0.0, 0.0, 0.0, 0.0, 0.0, 0.0, 0.0, 0.0, 0.0, 0.0, 0.0, 0.0, 0.0, 0.0, 0.0, 0.0, 0.0, 0.0, 0.0, 0.0, 0.0, 0.0, 0.0, 0.0, 0.0, 0.0, 0.0, 0.0, 0.0, 0.0, 0.0, 0.0, 0.0, 0.0, 0.0, 0.0, 0.0, 0.0, 0.0, 0.0, 0.0, 0.0, 0.0, 0.0, 0.0, 0.0, 0.0, 0.0, 0.0, 0.0, 0.0, 0.0, 0.0, 0.0, 0.0, 0.0, 0.0, 0.0, 0.0, 0.0, 0.0, 0.0, 0.0, 0.0, 0.0, 0.0, 0.0, 0.0, 0.0, 0.0, 0.0, 0.0, 0.0, 0.0, 0.0, 0.0, 0.0, 0.0, 0.0, 0.0, 0.0, 0.0, 0.0, 0.0, 0.0, 0.0, 0.0, 0.0, 0.0, 0.0, 0.0, 0.0, 0.0, 0.0, 0.0, 0.0, 0.0, 0.0, 0.0, 0.0, 0.0, 0.0, 0.0, 0.0, 0.0, 0.0, 0.0, 0.0, 0.0, 0.0, 0.0, 0.0, 0.0, 0.0, 0.0, 0.0, 0.0, 0.0, 0.0, 0.0, 0.0, 0.0, 0.0, 0.0, 0.0, 0.8125, 0.6033, 0.8125, 0.8833, 0.8438, 0.8833, 0.8438, 0.6033, 0.0, 0.6033, 0.0, 0.8833, 0.03125, 0.8833, 0.03125, 0.6033, 0.09375, 0.6033, 0.09375, 0.8833, 0.125, 0.8833, 0.125, 0.6033, 0.75, 0.6033, 0.75, 0.8833, 0.7812, 0.8833, 0.7812, 0.6033, 0.5312, 0.6033, 0.5312, 0.8833, 0.5625, 0.8833, 0.5625, 0.6033, 0.125, 0.6033, 0.125, 0.8833, 0.1562, 0.8833, 0.1562, 0.6033, 0.2812, 0.6033, 0.2812, 0.8833, 0.3125, 0.8833, 0.3125, 0.6033, 0.875, 0.6033, 0.875, 0.8833, 0.9062, 0.8833, 0.9062, 0.6033, 0.0625, 0.6033, 0.0625, 0.8833, 0.09375, 0.8833, 0.09375, 0.6033, 0.6875, 0.6033, 0.6875, 0.8833, 0.7188, 0.8833, 0.7188, 0.6033, 0.9688, 0.6033, 0.9688, 0.8833, 1.0, 0.8833, 1.0, 0.6033, 0.4375, 0.6033, 0.4375, 0.8833, 0.4688, 0.8833, 0.4688, 0.6033, 0.4688, 0.6033, 0.4688, 0.8833, 0.5, 0.8833, 0.5, 0.6033, 0.5, 0.6033, 0.5, 0.8833, 0.5312, 0.8833, 0.5312, 0.6033, 0.3438, 0.6033, 0.3438, 0.8833, 0.375, 0.8833, 0.375, 0.6033, 0.375, 0.6033, 0.375, 0.8833, 0.4062, 0.8833, 0.4062, 0.6033, 0.5938, 0.6033, 0.5938, 0.8833, 0.625, 0.8833, 0.625, 0.6033, 0.1875, 0.6033, 0.1875, 0.8833, 0.2187, 0.8833, 0.2188, 0.6033, 0.9375, 0.6033, 0.9375, 0.8833, 0.9688, 0.8833, 0.9688, 0.6033, 0.3125, 0.6033, 0.3125, 0.8833, 0.3438, 0.8833, 0.3438, 0.6033, 0.7812, 0.6033, 0.7812, 0.8833, 0.8125, 0.8833, 0.8125, 0.6033, 0.6562, 0.6033, 0.6562, 0.8833, 0.6875, 0.8833, 0.6875, 0.6033, 0.8438, 0.6033, 0.8438, 0.8833, 0.875, 0.8833, 0.875, 0.6033, 0.625, 0.6033, 0.625, 0.8833, 0.6562, 0.8833, 0.6562, 0.6033, 0.2188, 0.6033, 0.2187, 0.8833, 0.25, 0.8833, 0.25, 0.6033, 0.5625, 0.6033, 0.5625, 0.8833, 0.5938, 0.8833, 0.5938, 0.6033, 0.7188, 0.6033, 0.7188, 0.8833, 0.75, 0.8833, 0.75, 0.6033, 0.1562, 0.6033, 0.1562, 0.8833, 0.1875, 0.8833, 0.1875, 0.6033, 0.03125, 0.6033, 0.03125, 0.8833, 0.0625, 0.8833, 0.0625, 0.6033, 0.9062, 0.6033, 0.9062, 0.8833, 0.9375, 0.8833, 0.9375, 0.6033, 0.4062, 0.6033, 0.4062, 0.8833, 0.4375, 0.8833, 0.4375, 0.6033, 0.25, 0.6033, 0.25, 0.8833, 0.2812, 0.8833, 0.2812, 0.6033, 0.7188, 0.5544, 0.7188, 0.59, 0.75, 0.59, 0.75, 0.5544, 0.7188, 0.8922, 0.7188, 0.9278, 0.75, 0.9278, 0.75, 0.8922, 0.625, 0.5544, 0.625, 0.59, 0.6562, 0.59, 0.6562, 0.5544, 0.625, 0.8922, 0.625, 0.9278, 0.6562, 0.9278, 0.6562, 0.8922, 0.6562, 0.5544, 0.6562, 0.59, 0.6875, 0.59, 0.6875, 0.5544, 0.6562, 0.8922, 0.6562, 0.9278, 0.6875, 0.9278, 0.6875, 0.8922, 0.2188, 0.5544, 0.2188, 0.59, 0.25, 0.59, 0.25, 0.5544, 0.2188, 0.8922, 0.2188, 0.9278, 0.25, 0.9278, 0.25, 0.8922, 0.7812, 0.5544, 0.7812, 0.59, 0.8125, 0.59, 0.8125, 0.5544, 0.7812, 0.8922, 0.7812, 0.9278, 0.8125, 0.9278, 0.8125, 0.8922, 0.75, 0.5544, 0.75, 0.59, 0.7812, 0.59, 0.7812, 0.5544, 0.75, 0.8922, 0.75, 0.9278, 0.7812, 0.9278, 0.7812, 0.8922, 0.8438, 0.5544, 0.8438, 0.59, 0.875, 0.59, 0.875, 0.5544, 0.8438, 0.8922, 0.8438, 0.9278, 0.875, 0.9278, 0.875, 0.8922, 0.0, 0.5544, 0.0, 0.59, 0.03125, 0.59, 0.03125, 0.5544, 0.0, 0.8922, 0.0, 0.9278, 0.03125, 0.9278, 0.03125, 0.8922, 0.4688, 0.5544, 0.4688, 0.59, 0.5, 0.59, 0.5, 0.5544, 0.4688, 0.8922, 0.4688, 0.9278, 0.5, 0.9278, 0.5, 0.8922, 0.1562, 0.5544, 0.1562, 0.59, 0.1875, 0.59, 0.1875, 0.5544, 0.1562, 0.8922, 0.1562, 0.9278, 0.1875, 0.9278, 0.1875, 0.8922, 0.5, 0.5544, 0.5, 0.59, 0.5312, 0.59, 0.5312, 0.5544, 0.5, 0.8922, 0.5, 0.9278, 0.5312, 0.9278, 0.5312, 0.8922, 0.03125, 0.5544, 0.03125, 0.59, 0.0625, 0.59, 0.0625, 0.5544, 0.03125, 0.8922, 0.03125, 0.9278, 0.0625, 0.9278, 0.0625, 0.8922, 0.875, 0.5544, 0.875, 0.59, 0.9062, 0.59, 0.9062, 0.5544, 0.875, 0.8922, 0.875, 0.9278, 0.9062, 0.9278, 0.9062, 0.8922, 0.4062, 0.5544, 0.4062, 0.59, 0.4375, 0.59, 0.4375, 0.5544, 0.4062, 0.8922, 0.4062, 0.9278, 0.4375, 0.9278, 0.4375, 0.8922, 0.9062, 0.5544, 0.9062, 0.59, 0.9375, 0.59, 0.9375, 0.5544, 0.9062, 0.8922, 0.9062, 0.9278, 0.9375, 0.9278, 0.9375, 0.8922, 0.5938, 0.5544, 0.5938, 0.59, 0.625, 0.59, 0.625, 0.5544, 0.5938, 0.8922, 0.5938, 0.9278, 0.625, 0.9278, 0.625, 0.8922, 0.09375, 0.5544, 0.09375, 0.59, 0.125, 0.59, 0.125, 0.5544, 0.09375, 0.8922, 0.09375, 0.9278, 0.125, 0.9278, 0.125, 0.8922, 0.1875, 0.5544, 0.1875, 0.59, 0.2188, 0.59, 0.2188, 0.5544, 0.1875, 0.8922, 0.1875, 0.9278, 0.2188, 0.9278, 0.2188, 0.8922, 0.5625, 0.5544, 0.5625, 0.59, 0.5938, 0.59, 0.5938, 0.5544, 0.5625, 0.8922, 0.5625, 0.9278, 0.5938, 0.9278, 0.5938, 0.8922, 0.375, 0.5544, 0.375, 0.59, 0.4062, 0.59, 0.4062, 0.5544, 0.375, 0.8922, 0.375, 0.9278, 0.4062, 0.9278, 0.4062, 0.8922, 0.3125, 0.5544, 0.3125, 0.59, 0.3438, 0.59, 0.3438, 0.5544, 0.3125, 0.8922, 0.3125, 0.9278, 0.3438, 0.9278, 0.3438, 0.8922, 0.9688, 0.5544, 0.9688, 0.59, 1.0, 0.59, 1.0, 0.5544, 0.9688, 0.8922, 0.9688, 0.9278, 1.0, 0.9278, 1.0, 0.8922, 0.8125, 0.5544, 0.8125, 0.59, 0.8438, 0.59, 0.8438, 0.5544, 0.8125, 0.8922, 0.8125, 0.9278, 0.8438, 0.9278, 0.8438, 0.8922, 0.25, 0.5544, 0.25, 0.59, 0.2812, 0.59, 0.2812, 0.5544, 0.25, 0.8922, 0.25, 0.9278, 0.2812, 0.9278, 0.2812, 0.8922, 0.6875, 0.5544, 0.6875, 0.59, 0.7188, 0.59, 0.7188, 0.5544, 0.6875, 0.8922, 0.6875, 0.9278, 0.7188, 0.9278, 0.7188, 0.8922, 0.4375, 0.5544, 0.4375, 0.59, 0.4688, 0.59, 0.4688, 0.5544, 0.4375, 0.8922, 0.4375, 0.9278, 0.4688, 0.9278, 0.4688, 0.8922, 0.0625, 0.5544, 0.0625, 0.59, 0.09375, 0.59, 0.09375, 0.5544, 0.0625, 0.8922, 0.0625, 0.9278, 0.09375, 0.9278, 0.09375, 0.8922, 0.2812, 0.5544, 0.2812, 0.59, 0.3125, 0.59, 0.3125, 0.5544, 0.2812, 0.8922, 0.2812, 0.9278, 0.3125, 0.9278, 0.3125, 0.8922, 0.9375, 0.5544, 0.9375, 0.59, 0.9688, 0.59, 0.9688, 0.5544, 0.9375, 0.8922, 0.9375, 0.9278, 0.9688, 0.9278, 0.9688, 0.8922, 0.5312, 0.5544, 0.5312, 0.59, 0.5625, 0.59, 0.5625, 0.5544, 0.5312, 0.8922, 0.5312, 0.9278, 0.5625, 0.9278, 0.5625, 0.8922, 0.125, 0.5544, 0.125, 0.59, 0.1562, 0.59, 0.1562, 0.5544, 0.125, 0.8922, 0.125, 0.9278, 0.1562, 0.9278, 0.1562, 0.8922, 0.3438, 0.5544, 0.3438, 0.59, 0.375, 0.59, 0.375, 0.5544, 0.3438, 0.8922, 0.3438, 0.9278, 0.375, 0.9278, 0.375, 0.8922, 0.7188, 0.5544, 0.7188, 0.59, 0.75, 0.59, 0.75, 0.5544, 0.7188, 0.8922, 0.7188, 0.9278, 0.75, 0.9278, 0.75, 0.8922, 0.625, 0.5544, 0.625, 0.59, 0.6562, 0.59, 0.6562, 0.5544, 0.625, 0.8922, 0.625, 0.9278, 0.6562, 0.9278, 0.6562, 0.8922, 0.6562, 0.5544, 0.6562, 0.59, 0.6875, 0.59, 0.6875, 0.5544, 0.6562, 0.8922, 0.6562, 0.9278, 0.6875, 0.9278, 0.6875, 0.8922, 0.2188, 0.5544, 0.2188, 0.59, 0.2382, 0.59, 0.25, 0.59, 0.25, 0.5544, 0.2382, 0.5544, 0.2188, 0.8922, 0.2187, 0.9278, 0.2382, 0.9278, 0.25, 0.9278, 0.25, 0.8922, 0.2382, 0.8922, 0.7812, 0.5544, 0.7812, 0.59, 0.8125, 0.59, 0.8125, 0.5544, 0.7812, 0.8922, 0.7812, 0.9278, 0.8125, 0.9278, 0.8125, 0.8922, 0.75, 0.5544, 0.75, 0.59, 0.7812, 0.59, 0.7812, 0.5544, 0.75, 0.8922, 0.75, 0.9278, 0.7812, 0.9278, 0.7812, 0.8922, 0.8438, 0.5544, 0.8438, 0.59, 0.875, 0.59, 0.875, 0.5544, 0.8438, 0.8922, 0.8437, 0.9278, 0.875, 0.9278, 0.875, 0.8922, 0.0, 0.5544, 0.0, 0.59, 0.01185, 0.59, 0.03125, 0.59, 0.03125, 0.5544, 0.01185, 0.5544, 0.0, 0.8922, 0.0, 0.9278, 0.01185, 0.9278, 0.03125, 0.9278, 0.03125, 0.8922, 0.01185, 0.8922, 0.4688, 0.5544, 0.4688, 0.59, 0.5, 0.59, 0.5, 0.5544, 0.4688, 0.8922, 0.4688, 0.9278, 0.5, 0.9278, 0.5, 0.8922, 0.1562, 0.5544, 0.1562, 0.59, 0.1875, 0.59, 0.1875, 0.5544, 0.1562, 0.8922, 0.1562, 0.9278, 0.1875, 0.9278, 0.1875, 0.8922, 0.5, 0.5544, 0.5, 0.59, 0.5312, 0.59, 0.5312, 0.5544, 0.5, 0.8922, 0.5, 0.9278, 0.5312, 0.9278, 0.5312, 0.8922, 0.03125, 0.5544, 0.03125, 0.59, 0.0625, 0.59, 0.0625, 0.5544, 0.03125, 0.8922, 0.03125, 0.9278, 0.0625, 0.9278, 0.0625, 0.8922, 0.875, 0.5544, 0.875, 0.59, 0.9062, 0.59, 0.9062, 0.5544, 0.875, 0.8922, 0.875, 0.9278, 0.9062, 0.9278, 0.9062, 0.8922, 0.4062, 0.5544, 0.4062, 0.59, 0.4375, 0.59, 0.4375, 0.5544, 0.4062, 0.8922, 0.4062, 0.9278, 0.4375, 0.9278, 0.4375, 0.8922, 0.9062, 0.5544, 0.9062, 0.59, 0.9375, 0.59, 0.9375, 0.5544, 0.9062, 0.8922, 0.9062, 0.9278, 0.9375, 0.9278, 0.9375, 0.8922, 0.5938, 0.5544, 0.5938, 0.59, 0.625, 0.59, 0.625, 0.5544, 0.5937, 0.8922, 0.5937, 0.9278, 0.625, 0.9278, 0.625, 0.8922, 0.09375, 0.5544, 0.09375, 0.59, 0.125, 0.59, 0.125, 0.5544, 0.09375, 0.8922, 0.09375, 0.9278, 0.125, 0.9278, 0.125, 0.8922, 0.1875, 0.5544, 0.1875, 0.59, 0.2188, 0.59, 0.2188, 0.5544, 0.1875, 0.8922, 0.1875, 0.9278, 0.2187, 0.9278, 0.2188, 0.8922, 0.5625, 0.5544, 0.5625, 0.59, 0.5938, 0.59, 0.5938, 0.5544, 0.5625, 0.8922, 0.5625, 0.9278, 0.5937, 0.9278, 0.5937, 0.8922, 0.375, 0.5544, 0.375, 0.59, 0.4062, 0.59, 0.4062, 0.5544, 0.375, 0.8922, 0.375, 0.9278, 0.4062, 0.9278, 0.4062, 0.8922, 0.3125, 0.5544, 0.3125, 0.59, 0.3438, 0.59, 0.3438, 0.5544, 0.3125, 0.8922, 0.3125, 0.9278, 0.3438, 0.9278, 0.3438, 0.8922, 0.9688, 0.5544, 0.9688, 0.59, 1.0, 0.59, 1.0, 0.5544, 0.9688, 0.8922, 0.9688, 0.9278, 1.0, 0.9278, 1.0, 0.8922, 0.8125, 0.5544, 0.8125, 0.59, 0.8438, 0.59, 0.8438, 0.5544, 0.8125, 0.8922, 0.8125, 0.9278, 0.8437, 0.9278, 0.8438, 0.8922, 0.25, 0.5544, 0.25, 0.59, 0.2812, 0.59, 0.2812, 0.5544, 0.25, 0.8922, 0.25, 0.9278, 0.2812, 0.9278, 0.2812, 0.8922, 0.6875, 0.5544, 0.6875, 0.59, 0.7188, 0.59, 0.7188, 0.5544, 0.6875, 0.8922, 0.6875, 0.9278, 0.7188, 0.9278, 0.7188, 0.8922, 0.4375, 0.5544, 0.4375, 0.59, 0.4688, 0.59, 0.4688, 0.5544, 0.4375, 0.8922, 0.4375, 0.9278, 0.4688, 0.9278, 0.4688, 0.8922, 0.0625, 0.5544, 0.0625, 0.59, 0.09375, 0.59, 0.09375, 0.5544, 0.0625, 0.8922, 0.0625, 0.9278, 0.09375, 0.9278, 0.09375, 0.8922, 0.2812, 0.5544, 0.2812, 0.59, 0.3125, 0.59, 0.3125, 0.5544, 0.2812, 0.8922, 0.2812, 0.9278, 0.3125, 0.9278, 0.3125, 0.8922, 0.9375, 0.5544, 0.9375, 0.59, 0.9688, 0.59, 0.9688, 0.5544, 0.9375, 0.8922, 0.9375, 0.9278, 0.9688, 0.9278, 0.9688, 0.8922, 0.5312, 0.5544, 0.5312, 0.59, 0.5625, 0.59, 0.5625, 0.5544, 0.5312, 0.8922, 0.5312, 0.9278, 0.5625, 0.9278, 0.5625, 0.8922, 0.125, 0.5544, 0.125, 0.59, 0.1562, 0.59, 0.1562, 0.5544, 0.125, 0.8922, 0.125, 0.9278, 0.1562, 0.9278, 0.1562, 0.8922, 0.3438, 0.5544, 0.3438, 0.59, 0.375, 0.59, 0.375, 0.5544, 0.3438, 0.8922, 0.3438, 0.9278, 0.375, 0.9278, 0.375, 0.8922, 0.7188, 0.5544, 0.7188, 0.59, 0.75, 0.59, 0.75, 0.5544, 0.7187, 0.8922, 0.7187, 0.9278, 0.75, 0.9278, 0.75, 0.8922, 0.625, 0.5544, 0.625, 0.59, 0.6562, 0.59, 0.6562, 0.5544, 0.625, 0.8922, 0.625, 0.9278, 0.6562, 0.9278, 0.6562, 0.8922, 0.6562, 0.5544, 0.6562, 0.59, 0.6875, 0.59, 0.6875, 0.5544, 0.6562, 0.8922, 0.6562, 0.9278, 0.6875, 0.9278, 0.6875, 0.8922, 0.2188, 0.5544, 0.2188, 0.59, 0.25, 0.59, 0.25, 0.5544, 0.2188, 0.8922, 0.2188, 0.9278, 0.25, 0.9278, 0.25, 0.8922, 0.7812, 0.5544, 0.7812, 0.59, 0.8125, 0.59, 0.8125, 0.5544, 0.7813, 0.8922, 0.7812, 0.9278, 0.8125, 0.9278, 0.8125, 0.8922, 0.75, 0.5544, 0.75, 0.59, 0.7812, 0.59, 0.7812, 0.5544, 0.75, 0.8922, 0.75, 0.9278, 0.7812, 0.9278, 0.7813, 0.8922, 0.8438, 0.5544, 0.8438, 0.59, 0.875, 0.59, 0.875, 0.5544, 0.8438, 0.8922, 0.8438, 0.9278, 0.875, 0.9278, 0.875, 0.8922, 0.0, 0.5544, 0.0, 0.59, 0.03125, 0.59, 0.03125, 0.5544, 0.0, 0.8922, 0.0, 0.9278, 0.03125, 0.9278, 0.03125, 0.8922, 0.4687, 0.5544, 0.4688, 0.59, 0.5, 0.59, 0.5, 0.5544, 0.4688, 0.8922, 0.4688, 0.9278, 0.5, 0.9278, 0.5, 0.8922, 0.1562, 0.5544, 0.1562, 0.59, 0.1875, 0.59, 0.1875, 0.5544, 0.1562, 0.8922, 0.1562, 0.9278, 0.1875, 0.9278, 0.1875, 0.8922, 0.5, 0.5544, 0.5, 0.59, 0.5312, 0.59, 0.5312, 0.5544, 0.5, 0.8922, 0.5, 0.9278, 0.5312, 0.9278, 0.5312, 0.8922, 0.03125, 0.5544, 0.03125, 0.59, 0.0625, 0.59, 0.0625, 0.5544, 0.03125, 0.8922, 0.03125, 0.9278, 0.0625, 0.9278, 0.0625, 0.8922, 0.875, 0.5544, 0.875, 0.59, 0.9062, 0.59, 0.9062, 0.5544, 0.875, 0.8922, 0.875, 0.9278, 0.9062, 0.9278, 0.9062, 0.8922, 0.4062, 0.5544, 0.4062, 0.59, 0.4375, 0.59, 0.4375, 0.5544, 0.4062, 0.8922, 0.4062, 0.9278, 0.4375, 0.9278, 0.4375, 0.8922, 0.9062, 0.5544, 0.9062, 0.59, 0.9375, 0.59, 0.9375, 0.5544, 0.9062, 0.8922, 0.9062, 0.9278, 0.9375, 0.9278, 0.9375, 0.8922, 0.5938, 0.5544, 0.5938, 0.59, 0.6151, 0.59, 0.625, 0.59, 0.625, 0.5544, 0.6151, 0.5544, 0.5937, 0.8922, 0.5937, 0.9278, 0.6151, 0.9278, 0.625, 0.9278, 0.625, 0.8922, 0.6151, 0.8922, 0.09375, 0.5544, 0.09375, 0.59, 0.125, 0.59, 0.125, 0.5544, 0.09375, 0.8922, 0.09375, 0.9278, 0.125, 0.9278, 0.125, 0.8922, 0.1875, 0.5544, 0.1875, 0.59, 0.2188, 0.59, 0.2188, 0.5544, 0.1875, 0.8922, 0.1875, 0.9278, 0.2188, 0.9278, 0.2188, 0.8922, 0.5625, 0.5544, 0.5625, 0.59, 0.5938, 0.59, 0.5938, 0.5544, 0.5625, 0.8922, 0.5625, 0.9278, 0.5937, 0.9278, 0.5937, 0.8922, 0.375, 0.5544, 0.375, 0.59, 0.4062, 0.59, 0.4062, 0.5544, 0.375, 0.8922, 0.375, 0.9278, 0.4062, 0.9278, 0.4062, 0.8922, 0.3125, 0.5544, 0.3125, 0.59, 0.3438, 0.59, 0.3438, 0.5544, 0.3125, 0.8922, 0.3125, 0.9278, 0.3438, 0.9278, 0.3438, 0.8922, 0.9688, 0.5544, 0.9688, 0.59, 1.0, 0.59, 1.0, 0.5544, 0.9688, 0.8922, 0.9688, 0.9278, 1.0, 0.9278, 1.0, 0.8922, 0.8125, 0.5544, 0.8125, 0.59, 0.8438, 0.59, 0.8438, 0.5544, 0.8125, 0.8922, 0.8125, 0.9278, 0.8438, 0.9278, 0.8438, 0.8922, 0.25, 0.5544, 0.25, 0.59, 0.2599, 0.59, 0.2812, 0.59, 0.2812, 0.5544, 0.2599, 0.5544, 0.25, 0.8922, 0.25, 0.9278, 0.2599, 0.9278, 0.2812, 0.9278, 0.2812, 0.8922, 0.2599, 0.8922, 0.6875, 0.5544, 0.6875, 0.59, 0.7188, 0.59, 0.7188, 0.5544, 0.6875, 0.8922, 0.6875, 0.9278, 0.7187, 0.9278, 0.7187, 0.8922, 0.4375, 0.5544, 0.4375, 0.59, 0.4688, 0.59, 0.4687, 0.5544, 0.4375, 0.8922, 0.4375, 0.9278, 0.4688, 0.9278, 0.4688, 0.8922, 0.0625, 0.5544, 0.0625, 0.59, 0.09375, 0.59, 0.09375, 0.5544, 0.0625, 0.8922, 0.0625, 0.9278, 0.09375, 0.9278, 0.09375, 0.8922, 0.2812, 0.5544, 0.2812, 0.59, 0.3125, 0.59, 0.3125, 0.5544, 0.2812, 0.8922, 0.2812, 0.9278, 0.3125, 0.9278, 0.3125, 0.8922, 0.9375, 0.5544, 0.9375, 0.59, 0.9688, 0.59, 0.9688, 0.5544, 0.9375, 0.8922, 0.9375, 0.9278, 0.9688, 0.9278, 0.9688, 0.8922, 0.5312, 0.5544, 0.5312, 0.59, 0.5625, 0.59, 0.5625, 0.5544, 0.5312, 0.8922, 0.5312, 0.9278, 0.5625, 0.9278, 0.5625, 0.8922, 0.125, 0.5544, 0.125, 0.59, 0.1562, 0.59, 0.1562, 0.5544, 0.125, 0.8922, 0.125, 0.9278, 0.1562, 0.9278, 0.1562, 0.8922, 0.3438, 0.5544, 0.3438, 0.59, 0.375, 0.59, 0.375, 0.5544, 0.3438, 0.8922, 0.3438, 0.9278, 0.375, 0.9278, 0.375, 0.8922])
me_circle.use_remesh_fix_poles = True
me_circle.use_remesh_preserve_attributes = False
me_circle.use_mirror_vertex_groups = False
me_circle.update()

# ---- objects
ob_circle = bpy.data.objects.new('Circle', me_circle)

# ---- transforms, parenting, visibility, modifiers, constraints
ob_circle.location = (0.0, 0.0, 0.0)
ob_circle.scale = (1.5, 1.5, 1.5)
ob_circle.lineart.crease_threshold = 0.0

# ---- collection membership
col_collection.objects.link(ob_circle)

# ---- scene / render settings (as saved in the file)
scene.frame_start = 1; scene.frame_end = 250; scene.frame_set(1)
scene.render.engine = 'BLENDER_EEVEE_NEXT'
scene.cycles.use_denoising = False
scene.cycles.samples = 128
scene.cycles.sampling_pattern = 'TABULATED_SOBOL'
scene.cycles.use_adaptive_sampling = False
scene.cycles.use_light_tree = False
scene.view_settings.view_transform = 'Filmic'
bpy.context.view_layer.update()

# ---- added for rendering (the .blend has no active camera and no usable light): camera, sun
cam_auto = bpy.data.cameras.new('AutoCamera')
cam_auto.lens = 50.0
cam_auto.sensor_width = 36.0
cam_auto.clip_end = 1000.0
ob_auto_camera = bpy.data.objects.new('AutoCamera', cam_auto)
scene.collection.objects.link(ob_auto_camera)
ob_auto_camera.location = (4.37994, -5.25593, 4.55395)
ob_auto_camera.rotation_euler = (1.09748, -7.21219e-08, 0.694738)
scene.camera = ob_auto_camera
light_auto_sun = bpy.data.lights.new('AutoSun', 'SUN')
light_auto_sun.energy = 3.0
light_auto_sun.angle = 0.0523599
ob_auto_sun = bpy.data.objects.new('AutoSun', light_auto_sun)
scene.collection.objects.link(ob_auto_sun)
ob_auto_sun.rotation_euler = (0.872665, 0.174533, 0.523599)
bpy.context.view_layer.update()
